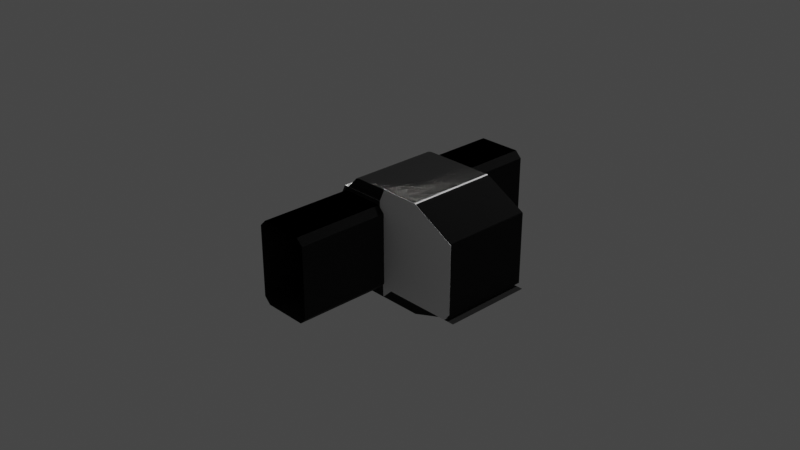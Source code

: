 # Source: ERS_CCM.blend  (saved by Blender 3.1.7; exported with 4.5.12 LTS)
import bpy
from mathutils import Matrix  # noqa: F401  (used for matrix-valued properties, if any)

bpy.ops.wm.read_factory_settings(use_empty=True)
scene = bpy.context.scene
scene.name = 'Scene'

# ---- collections
col_collection = bpy.data.collections.new('Collection'); scene.collection.children.link(col_collection)
col_collider_collider = bpy.data.collections.new('collider:collider')  # instanced only; not linked into the scene
col_collider_collider_001 = bpy.data.collections.new('collider:collider.001')  # instanced only; not linked into the scene
col_collider_collider_002 = bpy.data.collections.new('collider:collider.002')  # instanced only; not linked into the scene
col_collider_collider_003 = bpy.data.collections.new('collider:collider.003')  # instanced only; not linked into the scene
col_collider_collider_004 = bpy.data.collections.new('collider:collider.004')  # instanced only; not linked into the scene
col_collider_collider_005 = bpy.data.collections.new('collider:collider.005')  # instanced only; not linked into the scene
col_collider_collider_006 = bpy.data.collections.new('collider:collider.006')  # instanced only; not linked into the scene
col_collider_collider_007 = bpy.data.collections.new('collider:collider.007')  # instanced only; not linked into the scene

# ---- images (referenced by path relative to the original .blend; pixels are not part of the script)
import os
ASSET_DIR = os.environ.get("B2B_ASSET_DIR", "")  # directory of the original .blend (textures are referenced by path, not embedded)
HERE = os.path.dirname(os.path.abspath(__file__))  # packed textures are extracted next to this script under _unpacked/

def load_image(name, relpath, width, height, colorspace="sRGB"):
    """Load a texture the original file referenced (path relative to the .blend, or extracted next to this script)."""
    p = next((c for c in (os.path.join(HERE, relpath), os.path.join(ASSET_DIR, relpath)) if relpath and os.path.exists(c)), "")
    if p:
        img = bpy.data.images.load(p, check_existing=True)
        img.name = name
    else:  # same state as the original file: an image datablock whose file is absent (Cycles renders it pink)
        img = bpy.data.images.new(name, width, height)
        img.source = "FILE"
        img.filepath = "//" + (relpath or name)
    img.colorspace_settings.name = colorspace
    return img
img_ers_torec_diffusemap_v2 = load_image('ERS_Torec-DiffuseMap_V2', 'ERS_Torec-DiffuseMap_V2.dds', 1024, 1024, 'sRGB')
img_ers_torecnormalmap_v2 = load_image('ERS_TorecNormalMap_v2', 'ERS_TorecNormalMap_v2.dds', 1024, 1024, 'sRGB')

# ---- materials (node trees are filled in below, after node groups)
mat_ersinternal001mat_001 = bpy.data.materials.new('ERSInternal001Mat.001')
mat_ersinternal001mat_001.use_transparent_shadow = False

# ---- node groups
ng_color4 = bpy.data.node_groups.new('Color4', 'ShaderNodeTree')
_s = ng_color4.interface.new_socket(name='Color', in_out='OUTPUT', socket_type='NodeSocketColor')
_s = ng_color4.interface.new_socket(name='Alpha', in_out='OUTPUT', socket_type='NodeSocketFloat')
_s = ng_color4.interface.new_socket(name='Color', in_out='INPUT', socket_type='NodeSocketColor')
_s = ng_color4.interface.new_socket(name='Alpha', in_out='INPUT', socket_type='NodeSocketFloat')
_s.min_value = 1.0
_N = ng_color4.nodes; _L = ng_color4.links
n0 = _N.new('NodeGroupInput'); n0.name = 'Group Input'; n0.location = (-403, 18)
n1 = _N.new('NodeGroupOutput'); n1.name = 'Group Output'; n1.location = (154, 24)
_L.new(n0.outputs[1], n1.inputs[1])
_L.new(n0.outputs[0], n1.inputs[0])
n1.is_active_output = True
ng_maincolor = bpy.data.node_groups.new('MainColor', 'ShaderNodeTree')
_s = ng_maincolor.interface.new_socket(name='Color', in_out='OUTPUT', socket_type='NodeSocketColor')
_s = ng_maincolor.interface.new_socket(name='Alpha', in_out='OUTPUT', socket_type='NodeSocketFloat')
_s = ng_maincolor.interface.new_socket(name='VColor', in_out='INPUT', socket_type='NodeSocketColor')
_s = ng_maincolor.interface.new_socket(name='VAlpha', in_out='INPUT', socket_type='NodeSocketFloat')
_s.min_value = 1e+04
_s = ng_maincolor.interface.new_socket(name='CColor', in_out='INPUT', socket_type='NodeSocketColor')
_s = ng_maincolor.interface.new_socket(name='CAlpha', in_out='INPUT', socket_type='NodeSocketFloat')
_s.min_value = 1.0
_s = ng_maincolor.interface.new_socket(name='TColor', in_out='INPUT', socket_type='NodeSocketColor')
_s = ng_maincolor.interface.new_socket(name='TAlpha', in_out='INPUT', socket_type='NodeSocketFloat')
_s.min_value = 1.0
_N = ng_maincolor.nodes; _L = ng_maincolor.links
n0 = _N.new('NodeGroupInput'); n0.name = 'Group Input'; n0.location = (-284, 35)
n1 = _N.new('NodeGroupOutput'); n1.name = 'Group Output'; n1.location = (332, -19)
n2 = _N.new('ShaderNodeMix'); n2.name = 'VC*CC*TC'; n2.location = (127, -33)
n2.label = 'VC*CC*TC'
n2.hide = True
n2.data_type = 'RGBA'
n2.blend_type = 'MULTIPLY'
n2.inputs[0].default_value = 1.0
n3 = _N.new('ShaderNodeMix'); n3.name = 'VC*CC'; n3.location = (-44, 33)
n3.label = 'VC*CC'
n3.hide = True
n3.data_type = 'RGBA'
n3.blend_type = 'MULTIPLY'
n3.inputs[0].default_value = 1.0
n4 = _N.new('ShaderNodeMath'); n4.name = 'VA*CA'; n4.location = (-59, -19)
n4.label = 'VA*CA'
n4.hide = True
n4.operation = 'MULTIPLY'
n4.inputs[2].default_value = 0.0
n5 = _N.new('ShaderNodeMath'); n5.name = 'VA*CA*TA'; n5.location = (130, -79)
n5.label = 'VA*CA*TA'
n5.hide = True
n5.operation = 'MULTIPLY'
n5.inputs[2].default_value = 0.0
_L.new(n0.outputs[2], n3.inputs[7])
_L.new(n0.outputs[4], n2.inputs[7])
_L.new(n2.outputs[2], n1.inputs[0])
_L.new(n3.outputs[2], n2.inputs[6])
_L.new(n0.outputs[0], n3.inputs[6])
_L.new(n0.outputs[1], n4.inputs[0])
_L.new(n0.outputs[3], n4.inputs[1])
_L.new(n4.outputs[0], n5.inputs[0])
_L.new(n0.outputs[5], n5.inputs[1])
_L.new(n5.outputs[0], n1.inputs[1])
n1.is_active_output = True
ng_standardshader = bpy.data.node_groups.new('StandardShader', 'ShaderNodeTree')
_s = ng_standardshader.interface.new_socket(name='BSDF', in_out='OUTPUT', socket_type='NodeSocketShader')
_s = ng_standardshader.interface.new_socket(name='BaseColor', in_out='INPUT', socket_type='NodeSocketColor')
_s = ng_standardshader.interface.new_socket(name='Shininess', in_out='INPUT', socket_type='NodeSocketFloat')
_s.min_value = 1e+04
_s = ng_standardshader.interface.new_socket(name='Gloss', in_out='INPUT', socket_type='NodeSocketFloat')
_s.min_value = 1e+04
_s = ng_standardshader.interface.new_socket(name='Emission', in_out='INPUT', socket_type='NodeSocketColor')
_s = ng_standardshader.interface.new_socket(name='Emission Strength', in_out='INPUT', socket_type='NodeSocketFloat')
_s.min_value = 1e+06
_s = ng_standardshader.interface.new_socket(name='Alpha', in_out='INPUT', socket_type='NodeSocketFloat')
_s.min_value = 1.0
_s = ng_standardshader.interface.new_socket(name='NormalColor', in_out='INPUT', socket_type='NodeSocketColor')
_N = ng_standardshader.nodes; _L = ng_standardshader.links
n0 = _N.new('NodeGroupOutput'); n0.name = 'Group Output'; n0.location = (555, 248)
n1 = _N.new('NodeGroupInput'); n1.name = 'Group Input'; n1.location = (-444, 74)
n2 = _N.new('ShaderNodeNormalMap'); n2.name = 'Normal Map'; n2.location = (-96, -256)
n2.hide = True
n3 = _N.new('ShaderNodeMath'); n3.name = 'Roughness'; n3.location = (-4, -2)
n3.label = 'Roughness'
n3.hide = True
n3.operation = 'SQRT'
n3.inputs[2].default_value = 0.0
n4 = _N.new('ShaderNodeMath'); n4.name = 'SpecularConv'; n4.location = (-120, 39)
n4.label = 'SpecularConv'
n4.hide = True
n4.operation = 'SQRT'
n4.inputs[2].default_value = 0.0
n5 = _N.new('ShaderNodeMath'); n5.name = 'Gloss2Rough'; n5.location = (-176, -1)
n5.label = 'Gloss2Rough'
n5.hide = True
n5.operation = 'SUBTRACT'
n5.inputs[0].default_value = 1.0
n5.inputs[2].default_value = 0.0
n6 = _N.new('ShaderNodeBsdfPrincipled'); n6.name = 'Principled BSDF'; n6.location = (226, 256)
n6.distribution = 'GGX'
n6.subsurface_method = 'BURLEY'
n6.inputs[3].default_value = 1.45
_L.new(n6.outputs[0], n0.inputs[0])
_L.new(n4.outputs[0], n6.inputs[13])
_L.new(n1.outputs[3], n6.inputs[27])
_L.new(n3.outputs[0], n6.inputs[2])
_L.new(n1.outputs[0], n6.inputs[0])
_L.new(n1.outputs[1], n4.inputs[0])
_L.new(n1.outputs[6], n2.inputs[1])
_L.new(n5.outputs[0], n3.inputs[0])
_L.new(n1.outputs[2], n5.inputs[1])
_L.new(n2.outputs[0], n6.inputs[5])
_L.new(n1.outputs[5], n6.inputs[4])
_L.new(n1.outputs[4], n6.inputs[28])
n0.is_active_output = True
ng_dxtnormal = bpy.data.node_groups.new('dxtNormal', 'ShaderNodeTree')
_s = ng_dxtnormal.interface.new_socket(name='Color', in_out='OUTPUT', socket_type='NodeSocketColor')
_s = ng_dxtnormal.interface.new_socket(name='RGB', in_out='INPUT', socket_type='NodeSocketColor')
_s = ng_dxtnormal.interface.new_socket(name='Alpha', in_out='INPUT', socket_type='NodeSocketFloat')
_s.min_value = 1e+04
_N = ng_dxtnormal.nodes; _L = ng_dxtnormal.links
n0 = _N.new('NodeReroute'); n0.name = 'Reroute'; n0.location = (396, 44)
n0.width = 100
n0.socket_idname = 'NodeSocketFloat'
n1 = _N.new('NodeReroute'); n1.name = 'Reroute.002'; n1.location = (378, 56)
n1.width = 100
n1.socket_idname = 'NodeSocketFloat'
n2 = _N.new('NodeReroute'); n2.name = 'Reroute.001'; n2.location = (376, 13)
n2.width = 100
n2.socket_idname = 'NodeSocketFloat'
n3 = _N.new('NodeGroupInput'); n3.name = 'dxtNormalInput'; n3.location = (36, 79)
n3.label = 'dxtNormalInput'
n4 = _N.new('NodeGroupOutput'); n4.name = 'dxtNormalOutput'; n4.location = (1779, 73)
n4.label = 'dxtNormalOutput'
n5 = _N.new('ShaderNodeSeparateColor'); n5.name = 'dxtNormal.separateRGB'; n5.location = (215, 54)
n5.label = 'separateRGB'
n5.width = 125
n5.hide = True
n6 = _N.new('ShaderNodeVectorMath'); n6.name = 'mul2'; n6.location = (611, 34)
n6.label = '*2'
n6.hide = True
n6.operation = 'SCALE'
n6.inputs[3].default_value = 2.0
n7 = _N.new('ShaderNodeCombineXYZ'); n7.name = 'Combine XYZ'; n7.location = (446, 34)
n7.hide = True
n8 = _N.new('ShaderNodeVectorMath'); n8.name = 'xy_dot_xy'; n8.location = (941, 34)
n8.label = 'xy . xy'
n8.hide = True
n8.operation = 'DOT_PRODUCT'
n9 = _N.new('ShaderNodeMath'); n9.name = 'subXY'; n9.location = (1106, 34)
n9.label = 'Z^2'
n9.hide = True
n9.operation = 'SUBTRACT'
n9.use_clamp = True
n9.inputs[0].default_value = 1.0
n9.inputs[2].default_value = 0.0
n10 = _N.new('ShaderNodeMath'); n10.name = 'sqrtZ2'; n10.location = (1271, 34)
n10.label = 'Z = sqrt(1-X^2-Y^2)'
n10.hide = True
n10.operation = 'SQRT'
n10.inputs[2].default_value = 0.0
n11 = _N.new('ShaderNodeCombineColor'); n11.name = 'Combine RGB'; n11.location = (1593, 53)
n11.hide = True
n12 = _N.new('ShaderNodeMath'); n12.name = 'zToBlue'; n12.location = (1436, 34)
n12.label = 'Z to Blue'
n12.hide = True
n12.operation = 'MULTIPLY_ADD'
n13 = _N.new('ShaderNodeVectorMath'); n13.name = 'sub1'; n13.location = (776, 34)
n13.label = '-1'
n13.hide = True
n13.operation = 'SUBTRACT'
n13.inputs[1].default_value = (1.0, 1.0, 0.0)
_L.new(n3.outputs[0], n5.inputs[0])
_L.new(n5.outputs[1], n0.inputs[0])
_L.new(n3.outputs[1], n2.inputs[0])
_L.new(n2.outputs[0], n1.inputs[0])
_L.new(n1.outputs[0], n11.inputs[0])
_L.new(n11.outputs[0], n4.inputs[0])
_L.new(n7.outputs[0], n6.inputs[0])
_L.new(n6.outputs[0], n13.inputs[0])
_L.new(n9.outputs[0], n10.inputs[0])
_L.new(n10.outputs[0], n12.inputs[0])
_L.new(n12.outputs[0], n11.inputs[2])
_L.new(n0.outputs[0], n7.inputs[1])
_L.new(n2.outputs[0], n7.inputs[0])
_L.new(n0.outputs[0], n11.inputs[1])
_L.new(n13.outputs[0], n8.inputs[0])
_L.new(n13.outputs[0], n8.inputs[1])
_L.new(n8.outputs[1], n9.inputs[1])
n4.is_active_output = True

# ---- material node trees
mat_ersinternal001mat_001.use_nodes = True; mat_ersinternal001mat_001.node_tree.nodes.clear()
_N = mat_ersinternal001mat_001.node_tree.nodes; _L = mat_ersinternal001mat_001.node_tree.links
n0 = _N.new('ShaderNodeVertexColor'); n0.name = 'Vertex Color'; n0.location = (-88, -138)
n0.hide = True
n1 = _N.new('ShaderNodeTexImage'); n1.name = '_MainTex'; n1.location = (-200, -238)
n1.label = '_MainTex'
n1.hide = True
n1.image = img_ers_torec_diffusemap_v2
n2 = _N.new('ShaderNodeTexImage'); n2.name = '_BumpMap'; n2.location = (-188, -311)
n2.label = '_BumpMap'
n2.hide = True
n2.image = img_ers_torecnormalmap_v2
n3 = _N.new('ShaderNodeUVMap'); n3.name = 'UV Map'; n3.location = (-398, -256)
n4 = _N.new('ShaderNodeOutputMaterial'); n4.name = 'Material Output'; n4.location = (730, -26)
n5 = _N.new('ShaderNodeGroup'); n5.name = '_Color'; n5.location = (-87, -190)
n5.label = '_Color'
n5.hide = True
n5.node_tree = ng_color4
n5.inputs[0].default_value = (1.0, 1.0, 1.0, 1.0)
n5.inputs[1].default_value = 1.0
n6 = _N.new('ShaderNodeGroup'); n6.name = 'MainColor'; n6.location = (104, -41)
n6.node_tree = ng_maincolor
n7 = _N.new('ShaderNodeGroup'); n7.name = 'StandardShader'; n7.location = (489, -47)
n7.node_tree = ng_standardshader
n7.inputs[3].default_value = (0.0, 0.0, 0.0, 1.0)
n7.inputs[4].default_value = 1.0
n8 = _N.new('ShaderNodeValue'); n8.name = '_Shininess'; n8.location = (289, -30)
n8.label = '_Shininess'
n8.hide = True
n8.outputs[0].default_value = 0.452
n9 = _N.new('ShaderNodeGroup'); n9.name = 'dxtNormal'; n9.location = (104, -318)
n9.hide = True
n9.node_tree = ng_dxtnormal
n10 = _N.new('ShaderNodeValue'); n10.name = '_Opacity'; n10.location = (277, -211)
n10.label = '_Opacity'
n10.hide = True
n10.outputs[0].default_value = 1.0
_L.new(n2.outputs[0], n9.inputs[0])
_L.new(n2.outputs[1], n9.inputs[1])
_L.new(n5.outputs[0], n6.inputs[2])
_L.new(n5.outputs[1], n6.inputs[3])
_L.new(n6.outputs[0], n7.inputs[0])
_L.new(n6.outputs[1], n7.inputs[2])
_L.new(n3.outputs[0], n1.inputs[0])
_L.new(n1.outputs[0], n6.inputs[4])
_L.new(n1.outputs[1], n6.inputs[5])
_L.new(n7.outputs[0], n4.inputs[0])
_L.new(n3.outputs[0], n2.inputs[0])
_L.new(n0.outputs[0], n6.inputs[0])
_L.new(n0.outputs[1], n6.inputs[1])
_L.new(n8.outputs[0], n7.inputs[1])
_L.new(n9.outputs[0], n7.inputs[6])
_L.new(n10.outputs[0], n7.inputs[5])
n4.is_active_output = True

# ---- world
world_world = bpy.data.worlds.new('World'); scene.world = world_world
world_world.use_nodes = True; world_world.node_tree.nodes.clear()
_N = world_world.node_tree.nodes; _L = world_world.node_tree.links
n0 = _N.new('ShaderNodeOutputWorld'); n0.name = 'World Output'; n0.location = (300, 300)
n1 = _N.new('ShaderNodeBackground'); n1.name = 'Background'; n1.location = (10, 300)
n1.inputs[0].default_value = (0.05088, 0.05088, 0.05088, 1.0)
_L.new(n1.outputs[0], n0.inputs[0])
n0.is_active_output = True
world_world.color = (0.05088, 0.05088, 0.05088)
world_world.use_sun_shadow = False
world_world.sun_shadow_jitter_overblur = 0.0

# ---- cameras
cam_camera = bpy.data.cameras.new('Camera')
cam_camera.clip_end = 100.0
cam_camera.ortho_scale = 7.314

# ---- lights
light_light = bpy.data.lights.new('Light', 'POINT')
light_light.transmission_factor = 0.0
light_light.energy = 1000.0
light_light.shadow_soft_size = 0.1
light_light.shadow_maximum_resolution = 0.006
light_light.use_absolute_resolution = True
light_floodlight = bpy.data.lights.new('FloodLight', 'POINT')
light_floodlight.color = (1.0, 0.9861, 0.916)
light_floodlight.transmission_factor = 0.0
light_floodlight.use_custom_distance = True
light_floodlight.cutoff_distance = 1.8
light_floodlight.energy = 1800.0
light_floodlight.shadow_soft_size = 0.25
light_floodlight.shadow_maximum_resolution = 0.006
light_floodlight.use_absolute_resolution = True

# ---- meshes
me_shellcollider_collider = bpy.data.meshes.new('shellCollider.collider')
me_shellcollider_collider.from_pydata([(1.14, 0.4888, -0.4864), (1.201, 0.4888, -0.4105), (1.202, 0.4888, 0.3254), (0.7326, 0.4888, 0.5794), (0.3156, 0.4888, 0.5794), (0.2516, 0.4888, 0.4414), (0.2934, 0.4888, -0.5919), (0.4049, 0.4888, -0.4864), (-0.2587, -0.4913, 0.4414), (-0.2587, 0.4888, 0.4414), (0.2516, -0.4913, 0.4414), (-0.3131, 0.4888, 0.3232), (-0.3131, -0.4913, 0.3232), (0.3156, -0.4913, 0.5794), (0.4049, -0.4913, -0.4864), (1.14, -0.4913, -0.4864), (0.2934, -0.4913, -0.5919), (-0.1646, 0.4888, -0.5919), (-0.1646, -0.4913, -0.5919), (1.202, -0.4913, 0.3254), (0.7326, -0.4913, 0.5794), (1.201, -0.4913, -0.4105), (-0.3164, -0.4913, -0.4437), (-0.3164, 0.4888, -0.4437)], [], [(0, 1, 7), (2, 3, 1), (4, 5, 3), (6, 7, 5), (1, 3, 7), (5, 7, 3), (9, 5, 8), (5, 10, 8), (9, 8, 11), (8, 12, 11), (4, 13, 5), (13, 10, 5), (0, 7, 14), (0, 14, 15), (6, 17, 16), (17, 18, 16), (20, 3, 19), (3, 2, 19), (2, 1, 19), (1, 21, 19), (18, 17, 22), (17, 23, 22), (12, 22, 11), (22, 23, 11), (0, 15, 1), (15, 21, 1), (6, 16, 7), (16, 14, 7), (20, 13, 3), (13, 4, 3), (13, 20, 10), (19, 21, 20), (15, 14, 21), (16, 10, 14), (20, 21, 10), (14, 10, 21)])
me_shellcollider_collider.use_remesh_fix_poles = True
me_shellcollider_collider.use_remesh_preserve_attributes = False
me_shellcollider_collider.update()
me_tube173 = bpy.data.meshes.new('tube173')
me_tube173.from_pydata([(-0.4523, 0.2369, 6.409e-08), (-0.4523, 0.2369, -1.0), (-0.3822, 0.307, -1.0), (-0.3822, 0.307, -1.0), (-0.3822, 0.307, 8.091e-08), (-0.4523, 0.2369, 6.409e-08), (0.4523, 0.2369, -1.0), (0.3822, 0.307, 8.091e-08), (0.3822, 0.307, -1.0), (0.4523, 0.2369, 6.409e-08), (0.3822, 0.307, 8.091e-08), (0.4523, 0.2369, -1.0), (-0.3822, -0.307, -1.0), (0.3822, -0.307, -6.601e-08), (0.3822, -0.307, -1.0), (-0.3822, -0.307, -6.601e-08), (0.3822, -0.307, -6.601e-08), (-0.3822, -0.307, -1.0), (0.4523, -0.2369, -1.0), (0.4523, 0.2369, 6.409e-08), (0.4523, 0.2369, -1.0), (0.4523, -0.2369, -4.919e-08), (0.4523, 0.2369, 6.409e-08), (0.4523, -0.2369, -1.0), (-0.4523, 0.2369, -1.0), (-0.4523, -0.2369, -4.919e-08), (-0.4523, -0.2369, -1.0), (-0.4523, 0.2369, 6.409e-08), (-0.4523, -0.2369, -4.919e-08), (-0.4523, 0.2369, -1.0), (0.3822, 0.307, -1.0), (-0.3822, 0.307, 8.091e-08), (-0.3822, 0.307, -1.0), (0.3822, 0.307, 8.091e-08), (-0.3822, 0.307, 8.091e-08), (0.3822, 0.307, -1.0), (0.3822, -0.307, -1.0), (0.4523, -0.2369, -4.919e-08), (0.4523, -0.2369, -1.0), (0.3822, -0.307, -6.601e-08), (0.4523, -0.2369, -4.919e-08), (0.3822, -0.307, -1.0), (-0.4523, -0.2369, -1.0), (-0.3822, -0.307, -6.601e-08), (-0.3822, -0.307, -1.0), (-0.4523, -0.2369, -4.919e-08), (-0.3822, -0.307, -6.601e-08), (-0.4523, -0.2369, -1.0)], [], [(0, 1, 2), (4, 5, 3), (7, 8, 6), (10, 11, 9), (13, 14, 12), (16, 17, 15), (19, 20, 18), (22, 23, 21), (25, 26, 24), (28, 29, 27), (31, 32, 30), (34, 35, 33), (37, 38, 36), (40, 41, 39), (43, 44, 42), (46, 47, 45)])
_uv = me_tube173.uv_layers.new(name='UVMap')
_uv.uv.foreach_set('vector', [0.4202, 0.5442, 0.4202, 0.5442, 0.3966, 0.5699, 0.3966, 0.5699, 0.4202, 0.5442, 0.3966, 0.5699, 0.3966, 0.8512, 0.3966, 0.8512, 0.4202, 0.8769, 0.3966, 0.8512, 0.4202, 0.8769, 0.4202, 0.8769, 0.6034, 0.8512, 0.6034, 0.8512, 0.6034, 0.5699, 0.6034, 0.8512, 0.6034, 0.5699, 0.6034, 0.5699, 0.4202, 0.8769, 0.4202, 0.8769, 0.5798, 0.8769, 0.4202, 0.8769, 0.5798, 0.8769, 0.5798, 0.8769, 0.5798, 0.5442, 0.5798, 0.5442, 0.4202, 0.5442, 0.5798, 0.5442, 0.4202, 0.5442, 0.4202, 0.5442, 0.3966, 0.5699, 0.3966, 0.5699, 0.3966, 0.8512, 0.3966, 0.5699, 0.3966, 0.8512, 0.3966, 0.8512, 0.5798, 0.8769, 0.5798, 0.8769, 0.6034, 0.8512, 0.5798, 0.8769, 0.6034, 0.8512, 0.6034, 0.8512, 0.6034, 0.5699, 0.6034, 0.5699, 0.5798, 0.5442, 0.6034, 0.5699, 0.5798, 0.5442, 0.5798, 0.5442])
me_tube173.materials.append(mat_ersinternal001mat_001)
me_tube173.use_remesh_fix_poles = True
me_tube173.use_remesh_preserve_attributes = False
me_tube173.update()
me_tube173.normals_split_custom_set([tuple(v) for v in zip(*[iter([0.7071, -0.7071, -1.503e-07, 0.7071, -0.7071, -1.503e-07, 0.7071, -0.7071, -1.503e-07, 0.7071, -0.7071, -1.879e-07, 0.7071, -0.7071, -1.879e-07, 0.7071, -0.7071, -1.879e-07, -0.7071, -0.7071, -1.879e-07, -0.7071, -0.7071, -1.879e-07, -0.7071, -0.7071, -1.879e-07, -0.7071, -0.7071, -1.503e-07, -0.7071, -0.7071, -1.503e-07, -0.7071, -0.7071, -1.503e-07, -1.559e-07, 1.0, 2.339e-07, -1.559e-07, 1.0, 2.339e-07, -1.559e-07, 1.0, 2.339e-07, -1.559e-07, 1.0, 2.339e-07, -1.559e-07, 1.0, 2.339e-07, -1.559e-07, 1.0, 2.339e-07, -1.0, -1.498e-07, -3e-14, -1.0, -1.498e-07, -3e-14, -1.0, -1.498e-07, -3e-14, -1.0, -1.258e-07, -3e-14, -1.0, -1.258e-07, -3e-14, -1.0, -1.258e-07, -3e-14, 1.0, 1.018e-07, 3e-14, 1.0, 1.018e-07, 3e-14, 1.0, 1.018e-07, 3e-14, 1.0, 1.258e-07, 3e-14, 1.0, 1.258e-07, 3e-14, 1.0, 1.258e-07, 3e-14, 1.559e-07, -1.0, -2.339e-07, 1.559e-07, -1.0, -2.339e-07, 1.559e-07, -1.0, -2.339e-07, 1.559e-07, -1.0, -2.339e-07, 1.559e-07, -1.0, -2.339e-07, 1.559e-07, -1.0, -2.339e-07, -0.7071, 0.7071, 1.879e-07, -0.7071, 0.7071, 1.879e-07, -0.7071, 0.7071, 1.879e-07, -0.7071, 0.7071, 1.503e-07, -0.7071, 0.7071, 1.503e-07, -0.7071, 0.7071, 1.503e-07, 0.7071, 0.7071, 1.503e-07, 0.7071, 0.7071, 1.503e-07, 0.7071, 0.7071, 1.503e-07, 0.7071, 0.7071, 1.879e-07, 0.7071, 0.7071, 1.879e-07, 0.7071, 0.7071, 1.879e-07])] * 3)])
me_tube174 = bpy.data.meshes.new('tube174')
me_tube174.from_pydata([(-0.4523, 0.2369, 6.409e-08), (-0.4523, 0.2369, -1.0), (-0.3822, 0.307, -1.0), (-0.3822, 0.307, -1.0), (-0.3822, 0.307, 8.091e-08), (-0.4523, 0.2369, 6.409e-08), (0.4523, 0.2369, -1.0), (0.3822, 0.307, 8.091e-08), (0.3822, 0.307, -1.0), (0.4523, 0.2369, 6.409e-08), (0.3822, 0.307, 8.091e-08), (0.4523, 0.2369, -1.0), (-0.3822, -0.307, -1.0), (0.3822, -0.307, -6.601e-08), (0.3822, -0.307, -1.0), (-0.3822, -0.307, -6.601e-08), (0.3822, -0.307, -6.601e-08), (-0.3822, -0.307, -1.0), (0.4523, -0.2369, -1.0), (0.4523, 0.2369, 6.409e-08), (0.4523, 0.2369, -1.0), (0.4523, -0.2369, -4.919e-08), (0.4523, 0.2369, 6.409e-08), (0.4523, -0.2369, -1.0), (-0.4523, 0.2369, -1.0), (-0.4523, -0.2369, -4.919e-08), (-0.4523, -0.2369, -1.0), (-0.4523, 0.2369, 6.409e-08), (-0.4523, -0.2369, -4.919e-08), (-0.4523, 0.2369, -1.0), (0.3822, 0.307, -1.0), (-0.3822, 0.307, 8.091e-08), (-0.3822, 0.307, -1.0), (0.3822, 0.307, 8.091e-08), (-0.3822, 0.307, 8.091e-08), (0.3822, 0.307, -1.0), (0.3822, -0.307, -1.0), (0.4523, -0.2369, -4.919e-08), (0.4523, -0.2369, -1.0), (0.3822, -0.307, -6.601e-08), (0.4523, -0.2369, -4.919e-08), (0.3822, -0.307, -1.0), (-0.4523, -0.2369, -1.0), (-0.3822, -0.307, -6.601e-08), (-0.3822, -0.307, -1.0), (-0.4523, -0.2369, -4.919e-08), (-0.3822, -0.307, -6.601e-08), (-0.4523, -0.2369, -1.0)], [], [(0, 1, 2), (4, 5, 3), (7, 8, 6), (10, 11, 9), (13, 14, 12), (16, 17, 15), (19, 20, 18), (22, 23, 21), (25, 26, 24), (28, 29, 27), (31, 32, 30), (34, 35, 33), (37, 38, 36), (40, 41, 39), (43, 44, 42), (46, 47, 45)])
_uv = me_tube174.uv_layers.new(name='UVMap')
_uv.uv.foreach_set('vector', [0.4202, 0.5442, 0.4202, 0.5442, 0.3966, 0.5699, 0.3966, 0.5699, 0.4202, 0.5442, 0.3966, 0.5699, 0.3966, 0.8512, 0.3966, 0.8512, 0.4202, 0.8769, 0.3966, 0.8512, 0.4202, 0.8769, 0.4202, 0.8769, 0.6034, 0.8512, 0.6034, 0.8512, 0.6034, 0.5699, 0.6034, 0.8512, 0.6034, 0.5699, 0.6034, 0.5699, 0.4202, 0.8769, 0.4202, 0.8769, 0.5798, 0.8769, 0.4202, 0.8769, 0.5798, 0.8769, 0.5798, 0.8769, 0.5798, 0.5442, 0.5798, 0.5442, 0.4202, 0.5442, 0.5798, 0.5442, 0.4202, 0.5442, 0.4202, 0.5442, 0.3966, 0.5699, 0.3966, 0.5699, 0.3966, 0.8512, 0.3966, 0.5699, 0.3966, 0.8512, 0.3966, 0.8512, 0.5798, 0.8769, 0.5798, 0.8769, 0.6034, 0.8512, 0.5798, 0.8769, 0.6034, 0.8512, 0.6034, 0.8512, 0.6034, 0.5699, 0.6034, 0.5699, 0.5798, 0.5442, 0.6034, 0.5699, 0.5798, 0.5442, 0.5798, 0.5442])
me_tube174.materials.append(mat_ersinternal001mat_001)
me_tube174.use_remesh_fix_poles = True
me_tube174.use_remesh_preserve_attributes = False
me_tube174.update()
me_tube174.normals_split_custom_set([tuple(v) for v in zip(*[iter([0.7071, -0.7071, -1.503e-07, 0.7071, -0.7071, -1.503e-07, 0.7071, -0.7071, -1.503e-07, 0.7071, -0.7071, -1.879e-07, 0.7071, -0.7071, -1.879e-07, 0.7071, -0.7071, -1.879e-07, -0.7071, -0.7071, -1.879e-07, -0.7071, -0.7071, -1.879e-07, -0.7071, -0.7071, -1.879e-07, -0.7071, -0.7071, -1.503e-07, -0.7071, -0.7071, -1.503e-07, -0.7071, -0.7071, -1.503e-07, -1.559e-07, 1.0, 2.339e-07, -1.559e-07, 1.0, 2.339e-07, -1.559e-07, 1.0, 2.339e-07, -1.559e-07, 1.0, 2.339e-07, -1.559e-07, 1.0, 2.339e-07, -1.559e-07, 1.0, 2.339e-07, -1.0, -1.498e-07, -3e-14, -1.0, -1.498e-07, -3e-14, -1.0, -1.498e-07, -3e-14, -1.0, -1.258e-07, -3e-14, -1.0, -1.258e-07, -3e-14, -1.0, -1.258e-07, -3e-14, 1.0, 1.018e-07, 3e-14, 1.0, 1.018e-07, 3e-14, 1.0, 1.018e-07, 3e-14, 1.0, 1.258e-07, 3e-14, 1.0, 1.258e-07, 3e-14, 1.0, 1.258e-07, 3e-14, 1.559e-07, -1.0, -2.339e-07, 1.559e-07, -1.0, -2.339e-07, 1.559e-07, -1.0, -2.339e-07, 1.559e-07, -1.0, -2.339e-07, 1.559e-07, -1.0, -2.339e-07, 1.559e-07, -1.0, -2.339e-07, -0.7071, 0.7071, 1.879e-07, -0.7071, 0.7071, 1.879e-07, -0.7071, 0.7071, 1.879e-07, -0.7071, 0.7071, 1.503e-07, -0.7071, 0.7071, 1.503e-07, -0.7071, 0.7071, 1.503e-07, 0.7071, 0.7071, 1.503e-07, 0.7071, 0.7071, 1.503e-07, 0.7071, 0.7071, 1.503e-07, 0.7071, 0.7071, 1.879e-07, 0.7071, 0.7071, 1.879e-07, 0.7071, 0.7071, 1.879e-07])] * 3)])
me_pcube173 = bpy.data.meshes.new('pCube173')
me_pcube173.from_pydata([(-1.03e-06, 0.3173, -0.3865), (0.01033, 0.3173, 0.3865), (0.01033, 0.3173, -0.3865), (-1.03e-06, 0.3173, 0.3865), (-1.03e-06, -0.3173, -0.3865), (0.01033, -0.3173, -0.3865), (0.01033, -0.3173, 0.3865), (-1.03e-06, -0.3173, 0.3865), (0.01033, 0.2412, -0.4627), (0.01033, -0.2412, -0.4627), (-1.03e-06, -0.2412, -0.4627), (-1.03e-06, 0.2412, -0.4627), (0.01033, -0.2412, 0.4627), (0.01033, 0.2412, 0.4627), (-1.03e-06, 0.2412, 0.4627), (-1.03e-06, -0.2412, 0.4627), (0.01033, -0.2412, -0.4627), (0.01033, 0.2412, -0.4627), (0.01033, 0.3173, -0.3865), (0.01033, -0.3173, -0.3865), (0.01033, 0.3173, -0.3865), (0.01033, 0.3173, 0.3865), (0.01033, -0.3173, -0.3865), (0.01033, -0.3173, 0.3865), (0.01033, 0.3173, 0.3865), (0.01033, 0.2412, 0.4627), (0.01033, -0.3173, 0.3865), (0.01033, 0.2412, 0.4627), (0.01033, -0.2412, 0.4627), (-1.03e-06, 0.3173, 0.3865), (-1.03e-06, 0.2412, 0.4627), (0.01033, 0.2412, 0.4627), (0.01033, 0.3173, 0.3865), (-1.03e-06, 0.3173, 0.3865), (0.01033, 0.2412, 0.4627), (-1.03e-06, 0.2412, -0.4627), (-1.03e-06, 0.3173, -0.3865), (0.01033, 0.3173, -0.3865), (0.01033, 0.2412, -0.4627), (-1.03e-06, 0.2412, -0.4627), (0.01033, 0.3173, -0.3865), (0.01033, -0.3173, 0.3865), (0.01033, -0.2412, 0.4627), (-1.03e-06, -0.2412, 0.4627), (-1.03e-06, -0.3173, 0.3865), (0.01033, -0.3173, 0.3865), (-1.03e-06, -0.2412, 0.4627), (0.01033, -0.2412, -0.4627), (0.01033, -0.3173, -0.3865), (-1.03e-06, -0.3173, -0.3865), (-1.03e-06, -0.2412, -0.4627), (0.01033, -0.2412, -0.4627), (-1.03e-06, -0.3173, -0.3865), (-0.01033, 0.2369, -0.4523), (-0.01033, -0.2369, -0.4523), (-0.01033, -0.307, -0.3822), (-0.01033, -0.307, -0.3822), (-0.01033, 0.307, -0.3822), (-0.01033, 0.2369, -0.4523), (-0.01033, -0.307, 0.3822), (-0.01033, 0.307, -0.3822), (-0.01033, 0.307, 0.3822), (-0.01033, -0.2369, 0.4523), (-0.01033, 0.2369, 0.4523), (-1.03e-06, 0.3173, 0.3865), (-0.01033, 0.307, 0.3822), (-0.01033, 0.2369, 0.4523), (-1.03e-06, 0.2412, 0.4627), (-1.03e-06, 0.3173, 0.3865), (-0.01033, 0.2369, 0.4523), (-0.01033, -0.2369, 0.4523), (-1.03e-06, -0.2412, 0.4627), (-1.03e-06, 0.2412, 0.4627), (-0.01033, 0.2369, 0.4523), (-0.01033, -0.2369, 0.4523), (-1.03e-06, 0.2412, 0.4627), (-0.01033, -0.307, 0.3822), (-1.03e-06, -0.3173, 0.3865), (-1.03e-06, -0.2412, 0.4627), (-0.01033, -0.2369, 0.4523), (-0.01033, -0.307, 0.3822), (-1.03e-06, -0.2412, 0.4627), (-1.03e-06, 0.3173, -0.3865), (-0.01033, 0.307, -0.3822), (-0.01033, 0.307, 0.3822), (-1.03e-06, 0.3173, 0.3865), (-1.03e-06, 0.3173, -0.3865), (-0.01033, 0.307, 0.3822), (-1.03e-06, 0.2412, -0.4627), (-0.01033, 0.2369, -0.4523), (-0.01033, 0.307, -0.3822), (-1.03e-06, 0.3173, -0.3865), (-1.03e-06, 0.2412, -0.4627), (-0.01033, 0.307, -0.3822), (-1.03e-06, -0.2412, -0.4627), (-0.01033, -0.2369, -0.4523), (-0.01033, 0.2369, -0.4523), (-1.03e-06, 0.2412, -0.4627), (-1.03e-06, -0.2412, -0.4627), (-0.01033, 0.2369, -0.4523), (-1.03e-06, -0.3173, -0.3865), (-0.01033, -0.307, -0.3822), (-0.01033, -0.2369, -0.4523), (-1.03e-06, -0.2412, -0.4627), (-1.03e-06, -0.3173, -0.3865), (-0.01033, -0.2369, -0.4523), (-0.01033, -0.307, -0.3822), (-1.03e-06, -0.3173, -0.3865), (-1.03e-06, -0.3173, 0.3865), (-0.01033, -0.307, 0.3822), (-0.01033, -0.307, -0.3822), (-1.03e-06, -0.3173, 0.3865)], [], [(0, 1, 2), (0, 3, 1), (5, 6, 4), (4, 6, 7), (9, 10, 8), (8, 10, 11), (13, 14, 12), (12, 14, 15), (17, 18, 16), (19, 16, 18), (21, 22, 20), (23, 22, 21), (25, 26, 24), (28, 23, 27), (30, 31, 29), (33, 34, 32), (36, 37, 35), (39, 40, 38), (42, 43, 41), (45, 46, 44), (48, 49, 47), (51, 52, 50), (54, 55, 53), (57, 58, 56), (59, 60, 55), (61, 60, 59), (62, 61, 59), (63, 61, 62), (65, 66, 64), (68, 69, 67), (71, 72, 70), (74, 75, 73), (77, 78, 76), (80, 81, 79), (83, 84, 82), (86, 87, 85), (89, 90, 88), (92, 93, 91), (95, 96, 94), (98, 99, 97), (101, 102, 100), (104, 105, 103), (107, 108, 106), (110, 111, 109)])
_uv = me_pcube173.uv_layers.new(name='UVMap')
_uv.uv.foreach_set('vector', [0.3931, 0.5684, 0.3931, 0.8527, 0.3931, 0.5684, 0.3931, 0.5684, 0.3931, 0.8527, 0.3931, 0.8527, 0.6069, 0.5684, 0.6069, 0.8527, 0.6069, 0.5684, 0.6069, 0.5684, 0.6069, 0.8527, 0.6069, 0.8527, 0.5812, 0.5404, 0.5812, 0.5404, 0.4188, 0.5404, 0.4188, 0.5404, 0.5812, 0.5404, 0.4188, 0.5404, 0.4188, 0.8807, 0.4188, 0.8807, 0.5812, 0.8807, 0.5812, 0.8807, 0.4188, 0.8807, 0.5812, 0.8807, 0.4188, 0.5404, 0.3931, 0.5684, 0.5812, 0.5404, 0.6069, 0.5684, 0.5812, 0.5404, 0.3931, 0.5684, 0.3931, 0.8527, 0.6069, 0.5684, 0.3931, 0.5684, 0.6069, 0.8527, 0.6069, 0.5684, 0.3931, 0.8527, 0.4188, 0.8807, 0.6069, 0.8527, 0.3931, 0.8527, 0.5812, 0.8807, 0.6069, 0.8527, 0.4188, 0.8807, 0.4188, 0.8807, 0.4188, 0.8807, 0.3931, 0.8527, 0.3931, 0.8527, 0.4188, 0.8807, 0.3931, 0.8527, 0.3931, 0.5684, 0.3931, 0.5684, 0.4188, 0.5404, 0.4188, 0.5404, 0.3931, 0.5684, 0.4188, 0.5404, 0.5812, 0.8807, 0.5812, 0.8807, 0.6069, 0.8527, 0.6069, 0.8527, 0.5812, 0.8807, 0.6069, 0.8527, 0.6069, 0.5684, 0.6069, 0.5684, 0.5812, 0.5404, 0.5812, 0.5404, 0.6069, 0.5684, 0.5812, 0.5404, 0.5798, 0.5442, 0.6034, 0.5699, 0.4202, 0.5442, 0.3966, 0.5699, 0.4202, 0.5442, 0.6034, 0.5699, 0.6034, 0.8512, 0.3966, 0.5699, 0.6034, 0.5699, 0.3966, 0.8512, 0.3966, 0.5699, 0.6034, 0.8512, 0.5798, 0.8769, 0.3966, 0.8512, 0.6034, 0.8512, 0.4202, 0.8769, 0.3966, 0.8512, 0.5798, 0.8769, 0.3966, 0.8512, 0.4202, 0.8769, 0.3931, 0.8527, 0.3931, 0.8527, 0.4202, 0.8769, 0.4188, 0.8807, 0.5812, 0.8807, 0.4188, 0.8807, 0.5798, 0.8769, 0.5798, 0.8769, 0.4188, 0.8807, 0.4202, 0.8769, 0.6069, 0.8527, 0.5812, 0.8807, 0.6034, 0.8512, 0.6034, 0.8512, 0.5812, 0.8807, 0.5798, 0.8769, 0.3966, 0.5699, 0.3966, 0.8512, 0.3931, 0.5684, 0.3931, 0.5684, 0.3966, 0.8512, 0.3931, 0.8527, 0.4202, 0.5442, 0.3966, 0.5699, 0.4188, 0.5404, 0.4188, 0.5404, 0.3966, 0.5699, 0.3931, 0.5684, 0.5798, 0.5442, 0.4202, 0.5442, 0.5812, 0.5404, 0.5812, 0.5404, 0.4202, 0.5442, 0.4188, 0.5404, 0.6034, 0.5699, 0.5798, 0.5442, 0.6069, 0.5684, 0.6069, 0.5684, 0.5798, 0.5442, 0.5812, 0.5404, 0.6069, 0.5684, 0.6069, 0.8527, 0.6034, 0.5699, 0.6034, 0.5699, 0.6069, 0.8527, 0.6034, 0.8512])
me_pcube173.materials.append(mat_ersinternal001mat_001)
me_pcube173.use_remesh_fix_poles = True
me_pcube173.use_remesh_preserve_attributes = False
me_pcube173.update()
me_pcube173.normals_split_custom_set([tuple(v) for v in zip(*[iter([0.0, 1.0, 0.0, 0.0, 1.0, 0.0, 0.0, 1.0, 0.0, 0.0, 1.0, 0.0, 0.0, 1.0, 0.0, 0.0, 1.0, 0.0, 0.0, -1.0, 0.0, 0.0, -1.0, 0.0, 0.0, -1.0, 0.0, 0.0, -1.0, 0.0, 0.0, -1.0, 0.0, 0.0, -1.0, 0.0, 0.0, 0.0, -1.0, 0.0, 0.0, -1.0, 0.0, 0.0, -1.0, 0.0, 0.0, -1.0, 0.0, 0.0, -1.0, 0.0, 0.0, -1.0, 0.0, 0.0, 1.0, 0.0, 0.0, 1.0, 0.0, 0.0, 1.0, 0.0, 0.0, 1.0, 0.0, 0.0, 1.0, 0.0, 0.0, 1.0, 1.0, 0.0, 0.0, 1.0, 0.0, 0.0, 1.0, 0.0, 0.0, 1.0, 0.0, 0.0, 1.0, 0.0, 0.0, 1.0, 0.0, 0.0, 1.0, 0.0, 0.0, 1.0, 0.0, 0.0, 1.0, 0.0, 0.0, 1.0, 0.0, 0.0, 1.0, 0.0, 0.0, 1.0, 0.0, 0.0, 1.0, 0.0, 0.0, 1.0, 0.0, 0.0, 1.0, 0.0, 0.0, 1.0, 0.0, 0.0, 1.0, 0.0, 0.0, 1.0, 0.0, 0.0, 0.0, 0.7071, 0.7071, 0.0, 0.7071, 0.7071, 0.0, 0.7071, 0.7071, 0.0, 0.7071, 0.7071, 0.0, 0.7071, 0.7071, 0.0, 0.7071, 0.7071, 0.0, 0.7071, -0.7071, 0.0, 0.7071, -0.7071, 0.0, 0.7071, -0.7071, 0.0, 0.7071, -0.7071, 0.0, 0.7071, -0.7071, 0.0, 0.7071, -0.7071, 0.0, -0.7071, 0.7071, 0.0, -0.7071, 0.7071, 0.0, -0.7071, 0.7071, 0.0, -0.7071, 0.7071, 0.0, -0.7071, 0.7071, 0.0, -0.7071, 0.7071, 0.0, -0.7071, -0.7071, 0.0, -0.7071, -0.7071, 0.0, -0.7071, -0.7071, 0.0, -0.7071, -0.7071, 0.0, -0.7071, -0.7071, 0.0, -0.7071, -0.7071, -1.0, 0.0, 0.0, -1.0, 0.0, 0.0, -1.0, 0.0, 0.0, -1.0, 0.0, 0.0, -1.0, 0.0, 0.0, -1.0, 0.0, 0.0, -1.0, 0.0, 0.0, -1.0, 0.0, 0.0, -1.0, 0.0, 0.0, -1.0, 0.0, 0.0, -1.0, 0.0, 0.0, -1.0, 0.0, 0.0, -1.0, 0.0, 0.0, -1.0, 0.0, 0.0, -1.0, 0.0, 0.0, -1.0, 0.0, 0.0, -1.0, 0.0, 0.0, -1.0, 0.0, 0.0, -0.7071, 0.5, 0.5, -0.7071, 0.5, 0.5, -0.7071, 0.5, 0.5, -0.7071, 0.5, 0.5, -0.7071, 0.5, 0.5, -0.7071, 0.5, 0.5, -0.7071, 0.0, 0.7071, -0.7071, 0.0, 0.7071, -0.7071, 0.0, 0.7071, -0.7071, 0.0, 0.7071, -0.7071, 0.0, 0.7071, -0.7071, 0.0, 0.7071, -0.7071, -0.5, 0.5, -0.7071, -0.5, 0.5, -0.7071, -0.5, 0.5, -0.7071, -0.5, 0.5, -0.7071, -0.5, 0.5, -0.7071, -0.5, 0.5, -0.7071, 0.7071, 0.0, -0.7071, 0.7071, 0.0, -0.7071, 0.7071, 0.0, -0.7071, 0.7071, 0.0, -0.7071, 0.7071, 0.0, -0.7071, 0.7071, 0.0, -0.7071, 0.5, -0.5, -0.7071, 0.5, -0.5, -0.7071, 0.5, -0.5, -0.7071, 0.5, -0.5, -0.7071, 0.5, -0.5, -0.7071, 0.5, -0.5, -0.7071, 0.0, -0.7071, -0.7071, 0.0, -0.7071, -0.7071, 0.0, -0.7071, -0.7071, 0.0, -0.7071, -0.7071, 0.0, -0.7071, -0.7071, 0.0, -0.7071, -0.7071, -0.5, -0.5, -0.7071, -0.5, -0.5, -0.7071, -0.5, -0.5, -0.7071, -0.5, -0.5, -0.7071, -0.5, -0.5, -0.7071, -0.5, -0.5, -0.7071, -0.7071, 0.0, -0.7071, -0.7071, 0.0, -0.7071, -0.7071, 0.0, -0.7071, -0.7071, 0.0, -0.7071, -0.7071, 0.0, -0.7071, -0.7071, 0.0])] * 3)])
me_pcube174 = bpy.data.meshes.new('pCube174')
me_pcube174.from_pydata([(-1.03e-06, 0.3173, -0.3865), (-1.03e-06, 0.2412, -0.4627), (-0.01033, 0.2369, -0.4523), (-0.01033, 0.307, -0.3822), (-0.01033, 0.2369, 0.4523), (-0.01033, -0.2369, 0.4523), (-1.03e-06, -0.2412, 0.4627), (-1.03e-06, 0.2412, 0.4627), (-1.03e-06, -0.2412, -0.4627), (0.01033, -0.2412, -0.4627), (0.01033, -0.3173, -0.3865), (-1.03e-06, -0.3173, -0.3865), (0.01033, 0.2412, 0.4627), (0.01033, -0.2412, 0.4627), (0.01033, -0.3173, 0.3865), (0.01033, -0.3173, -0.3865), (0.01033, -0.2412, -0.4627), (0.01033, 0.2412, -0.4627), (0.01033, 0.3173, -0.3865), (0.01033, 0.3173, 0.3865), (-0.01033, 0.307, 0.3822), (-0.01033, 0.307, -0.3822), (-0.01033, 0.2369, -0.4523), (-0.01033, -0.2369, -0.4523), (-0.01033, -0.307, -0.3822), (-0.01033, -0.307, 0.3822), (-0.01033, -0.2369, 0.4523), (-0.01033, 0.2369, 0.4523), (-0.01033, -0.307, 0.3822), (-0.01033, -0.307, -0.3822), (-1.03e-06, -0.3173, -0.3865), (-1.03e-06, -0.3173, 0.3865), (-1.03e-06, 0.3173, -0.3865), (-1.03e-06, 0.3173, 0.3865), (0.01033, 0.3173, 0.3865), (0.01033, 0.3173, -0.3865), (-1.03e-06, -0.3173, 0.3865), (-1.03e-06, -0.3173, -0.3865), (0.01033, -0.3173, -0.3865), (0.01033, -0.3173, 0.3865), (-1.03e-06, -0.3173, 0.3865), (0.01033, -0.3173, 0.3865), (0.01033, -0.2412, 0.4627), (-1.03e-06, -0.2412, 0.4627), (-1.03e-06, -0.2412, 0.4627), (0.01033, -0.2412, 0.4627), (0.01033, 0.2412, 0.4627), (-1.03e-06, 0.2412, 0.4627), (-1.03e-06, 0.2412, -0.4627), (0.01033, 0.2412, -0.4627), (0.01033, -0.2412, -0.4627), (-1.03e-06, -0.2412, -0.4627), (-1.03e-06, -0.2412, -0.4627), (-1.03e-06, -0.3173, -0.3865), (-0.01033, -0.307, -0.3822), (-0.01033, -0.2369, -0.4523), (-0.01033, -0.2369, 0.4523), (-0.01033, -0.307, 0.3822), (-1.03e-06, -0.3173, 0.3865), (-1.03e-06, -0.2412, 0.4627), (-1.03e-06, 0.2412, -0.4627), (-1.03e-06, -0.2412, -0.4627), (-0.01033, -0.2369, -0.4523), (-0.01033, 0.2369, -0.4523), (-1.03e-06, 0.3173, 0.3865), (-1.03e-06, 0.3173, -0.3865), (-0.01033, 0.307, -0.3822), (-0.01033, 0.307, 0.3822), (0.01033, 0.2412, -0.4627), (-1.03e-06, 0.2412, -0.4627), (-1.03e-06, 0.3173, -0.3865), (0.01033, 0.3173, -0.3865), (0.01033, 0.3173, 0.3865), (-1.03e-06, 0.3173, 0.3865), (-1.03e-06, 0.2412, 0.4627), (0.01033, 0.2412, 0.4627), (-1.03e-06, 0.2412, 0.4627), (-1.03e-06, 0.3173, 0.3865), (-0.01033, 0.307, 0.3822), (-0.01033, 0.2369, 0.4523)], [], [(0, 1, 2), (0, 2, 3), (5, 6, 4), (6, 7, 4), (9, 10, 8), (10, 11, 8), (12, 13, 19), (14, 15, 13), (16, 17, 15), (18, 19, 17), (13, 15, 19), (17, 19, 15), (20, 21, 27), (22, 23, 21), (24, 25, 23), (26, 27, 25), (21, 23, 27), (25, 27, 23), (29, 30, 28), (30, 31, 28), (33, 34, 32), (34, 35, 32), (37, 38, 36), (38, 39, 36), (41, 42, 40), (42, 43, 40), (45, 46, 44), (46, 47, 44), (49, 50, 48), (50, 51, 48), (53, 54, 52), (54, 55, 52), (57, 58, 56), (58, 59, 56), (61, 62, 60), (62, 63, 60), (65, 66, 64), (66, 67, 64), (69, 70, 68), (70, 71, 68), (73, 74, 72), (74, 75, 72), (77, 78, 76), (78, 79, 76)])
_uv = me_pcube174.uv_layers.new(name='UVMap')
_uv.uv.foreach_set('vector', [0.3931, 0.5684, 0.4188, 0.5404, 0.4202, 0.5442, 0.3931, 0.5684, 0.4202, 0.5442, 0.3966, 0.5699, 0.5798, 0.8769, 0.5812, 0.8807, 0.4202, 0.8769, 0.5812, 0.8807, 0.4188, 0.8807, 0.4202, 0.8769, 0.5812, 0.5404, 0.6069, 0.5684, 0.5812, 0.5404, 0.6069, 0.5684, 0.6069, 0.5684, 0.5812, 0.5404, 0.4188, 0.8807, 0.5812, 0.8807, 0.3931, 0.8527, 0.6069, 0.8527, 0.6069, 0.5684, 0.5812, 0.8807, 0.5812, 0.5404, 0.4188, 0.5404, 0.6069, 0.5684, 0.3931, 0.5684, 0.3931, 0.8527, 0.4188, 0.5404, 0.5812, 0.8807, 0.6069, 0.5684, 0.3931, 0.8527, 0.4188, 0.5404, 0.3931, 0.8527, 0.6069, 0.5684, 0.3966, 0.8512, 0.3966, 0.5699, 0.4202, 0.8769, 0.4202, 0.5442, 0.5798, 0.5442, 0.3966, 0.5699, 0.6034, 0.5699, 0.6034, 0.8512, 0.5798, 0.5442, 0.5798, 0.8769, 0.4202, 0.8769, 0.6034, 0.8512, 0.3966, 0.5699, 0.5798, 0.5442, 0.4202, 0.8769, 0.6034, 0.8512, 0.4202, 0.8769, 0.5798, 0.5442, 0.6034, 0.5699, 0.6069, 0.5684, 0.6034, 0.8512, 0.6069, 0.5684, 0.6069, 0.8527, 0.6034, 0.8512, 0.3931, 0.8527, 0.3931, 0.8527, 0.3931, 0.5684, 0.3931, 0.8527, 0.3931, 0.5684, 0.3931, 0.5684, 0.6069, 0.5684, 0.6069, 0.5684, 0.6069, 0.8527, 0.6069, 0.5684, 0.6069, 0.8527, 0.6069, 0.8527, 0.6069, 0.8527, 0.5812, 0.8807, 0.6069, 0.8527, 0.5812, 0.8807, 0.5812, 0.8807, 0.6069, 0.8527, 0.5812, 0.8807, 0.4188, 0.8807, 0.5812, 0.8807, 0.4188, 0.8807, 0.4188, 0.8807, 0.5812, 0.8807, 0.4188, 0.5404, 0.5812, 0.5404, 0.4188, 0.5404, 0.5812, 0.5404, 0.5812, 0.5404, 0.4188, 0.5404, 0.6069, 0.5684, 0.6034, 0.5699, 0.5812, 0.5404, 0.6034, 0.5699, 0.5798, 0.5442, 0.5812, 0.5404, 0.6034, 0.8512, 0.6069, 0.8527, 0.5798, 0.8769, 0.6069, 0.8527, 0.5812, 0.8807, 0.5798, 0.8769, 0.5812, 0.5404, 0.5798, 0.5442, 0.4188, 0.5404, 0.5798, 0.5442, 0.4202, 0.5442, 0.4188, 0.5404, 0.3931, 0.5684, 0.3966, 0.5699, 0.3931, 0.8527, 0.3966, 0.5699, 0.3966, 0.8512, 0.3931, 0.8527, 0.4188, 0.5404, 0.3931, 0.5684, 0.4188, 0.5404, 0.3931, 0.5684, 0.3931, 0.5684, 0.4188, 0.5404, 0.3931, 0.8527, 0.4188, 0.8807, 0.3931, 0.8527, 0.4188, 0.8807, 0.4188, 0.8807, 0.3931, 0.8527, 0.3931, 0.8527, 0.3966, 0.8512, 0.4188, 0.8807, 0.3966, 0.8512, 0.4202, 0.8769, 0.4188, 0.8807])
me_pcube174.materials.append(mat_ersinternal001mat_001)
me_pcube174.use_remesh_fix_poles = True
me_pcube174.use_remesh_preserve_attributes = False
me_pcube174.update()
me_pcube174.normals_split_custom_set([tuple(v) for v in zip(*[iter([-0.7071, 0.5, -0.5, -0.7071, 0.5, -0.5, -0.7071, 0.5, -0.5, -0.7071, 0.5, -0.5, -0.7071, 0.5, -0.5, -0.7071, 0.5, -0.5, -0.7071, 0.0, 0.7071, -0.7071, 0.0, 0.7071, -0.7071, 0.0, 0.7071, -0.7071, 0.0, 0.7071, -0.7071, 0.0, 0.7071, -0.7071, 0.0, 0.7071, 0.0, -0.7071, -0.7071, 0.0, -0.7071, -0.7071, 0.0, -0.7071, -0.7071, 0.0, -0.7071, -0.7071, 0.0, -0.7071, -0.7071, 0.0, -0.7071, -0.7071, 1.0, 0.0, 0.0, 1.0, 0.0, 0.0, 1.0, 0.0, 0.0, 1.0, 0.0, 0.0, 1.0, 0.0, 0.0, 1.0, 0.0, 0.0, 1.0, 0.0, 0.0, 1.0, 0.0, 0.0, 1.0, 0.0, 0.0, 1.0, 0.0, 0.0, 1.0, 0.0, 0.0, 1.0, 0.0, 0.0, 1.0, 0.0, 0.0, 1.0, 0.0, 0.0, 1.0, 0.0, 0.0, 1.0, 0.0, 0.0, 1.0, 0.0, 0.0, 1.0, 0.0, 0.0, -1.0, -3.476e-08, 0.0, -1.0, -3.476e-08, 0.0, -1.0, -3.476e-08, 0.0, -1.0, 0.0, 0.0, -1.0, 0.0, 0.0, -1.0, 0.0, 0.0, -1.0, 3.476e-08, 0.0, -1.0, 3.476e-08, 0.0, -1.0, 3.476e-08, 0.0, -1.0, 0.0, 0.0, -1.0, 0.0, 0.0, -1.0, 0.0, 0.0, -1.0, 0.0, 0.0, -1.0, 0.0, 0.0, -1.0, 0.0, 0.0, -1.0, 0.0, 0.0, -1.0, 0.0, 0.0, -1.0, 0.0, 0.0, -0.7071, -0.7071, 0.0, -0.7071, -0.7071, 0.0, -0.7071, -0.7071, 0.0, -0.7071, -0.7071, 0.0, -0.7071, -0.7071, 0.0, -0.7071, -0.7071, 0.0, 0.0, 1.0, 0.0, 0.0, 1.0, 0.0, 0.0, 1.0, 0.0, 0.0, 1.0, 0.0, 0.0, 1.0, 0.0, 0.0, 1.0, 0.0, 0.0, -1.0, 0.0, 0.0, -1.0, 0.0, 0.0, -1.0, 0.0, 0.0, -1.0, 0.0, 0.0, -1.0, 0.0, 0.0, -1.0, 0.0, 0.0, -0.7071, 0.7071, 0.0, -0.7071, 0.7071, 0.0, -0.7071, 0.7071, 0.0, -0.7071, 0.7071, 0.0, -0.7071, 0.7071, 0.0, -0.7071, 0.7071, 0.0, 0.0, 1.0, 0.0, 0.0, 1.0, 0.0, 0.0, 1.0, 0.0, 0.0, 1.0, 0.0, 0.0, 1.0, 0.0, 0.0, 1.0, 0.0, 0.0, -1.0, 0.0, 0.0, -1.0, 0.0, 0.0, -1.0, 0.0, 0.0, -1.0, 0.0, 0.0, -1.0, 0.0, 0.0, -1.0, -0.7071, -0.5, -0.5, -0.7071, -0.5, -0.5, -0.7071, -0.5, -0.5, -0.7071, -0.5, -0.5, -0.7071, -0.5, -0.5, -0.7071, -0.5, -0.5, -0.7071, -0.5, 0.5, -0.7071, -0.5, 0.5, -0.7071, -0.5, 0.5, -0.7071, -0.5, 0.5, -0.7071, -0.5, 0.5, -0.7071, -0.5, 0.5, -0.7071, 0.0, -0.7071, -0.7071, 0.0, -0.7071, -0.7071, 0.0, -0.7071, -0.7071, 0.0, -0.7071, -0.7071, 0.0, -0.7071, -0.7071, 0.0, -0.7071, -0.7071, 0.7071, 0.0, -0.7071, 0.7071, 0.0, -0.7071, 0.7071, 0.0, -0.7071, 0.7071, 0.0, -0.7071, 0.7071, 0.0, -0.7071, 0.7071, 0.0, 0.0, 0.7071, -0.7071, 0.0, 0.7071, -0.7071, 0.0, 0.7071, -0.7071, 0.0, 0.7071, -0.7071, 0.0, 0.7071, -0.7071, 0.0, 0.7071, -0.7071, 0.0, 0.7071, 0.7071, 0.0, 0.7071, 0.7071, 0.0, 0.7071, 0.7071, 0.0, 0.7071, 0.7071, 0.0, 0.7071, 0.7071, 0.0, 0.7071, 0.7071, -0.7071, 0.5, 0.5, -0.7071, 0.5, 0.5, -0.7071, 0.5, 0.5, -0.7071, 0.5, 0.5, -0.7071, 0.5, 0.5, -0.7071, 0.5, 0.5])] * 3)])
me_polysurface189 = bpy.data.meshes.new('polySurface189')
me_polysurface189.from_pydata([(0.1543, -0.3107, 0.7194), (0.1543, -0.3001, 0.7194), (0.1543, -0.2971, 0.7224), (0.1543, 0.7634, 0.9556), (0.1543, -0.02843, 0.7814), (0.1543, 0.2357, 0.7814), (0.1543, 0.2978, 0.7194), (0.1543, 1.199, 0.7194), (0.1543, -0.02843, 0.7814), (0.1543, 0.7634, 0.9556), (0.1543, -0.08383, 0.9556), (0.1543, -0.3107, 0.7194), (0.1543, -0.2971, 0.7224), (0.1543, -0.238, 0.7814), (0.1543, 0.7634, 0.9556), (0.1543, 0.7224, 0.9657), (0.1543, -0.08383, 0.9556), (0.1543, 0.7224, 0.9657), (0.1543, -0.0428, 0.9657), (0.1543, -0.08383, 0.9556), (0.1543, -0.3164, 0.7099), (0.1543, -0.3081, 0.7099), (0.1543, -0.3081, 0.7113), (0.1543, -0.3001, 0.7194), (0.1543, 0.3027, 0.7145), (0.1543, 1.199, 0.7194), (0.1543, 0.2978, 0.7194), (0.1543, -0.3081, 0.7099), (0.1543, -0.3081, 0.7099), (0.1543, 1.205, 0.7099), (0.1543, 1.199, 0.7194), (0.1543, 0.3027, 0.7145), (0.1543, 0.3058, 0.7113), (0.1543, 0.3058, 0.7099), (0.1543, -0.3164, -0.05169), (0.1543, -0.3081, -0.04668), (0.1543, -0.3081, 0.7099), (0.1543, 1.205, 0.7099), (0.1543, 0.3058, 0.7099), (0.1543, 0.3058, 0.3228), (0.1543, -0.3081, -0.05169), (0.1543, 1.205, -0.05169), (0.1543, 1.205, 0.7099), (0.1543, 0.3058, 0.3228), (0.1543, 0.3058, -0.05169), (0.1543, -0.3081, -0.05315), (0.1543, -0.3081, -0.05169), (0.1543, -0.3164, -0.05169), (0.1543, -0.3131, -0.05679), (0.1543, -0.3045, -0.05675), (0.1543, 1.205, -0.05169), (0.1543, 0.3058, -0.05169), (0.1543, 0.3058, -0.05315), (0.1543, 0.3047, -0.05429), (0.1543, -0.3045, -0.05675), (0.1543, -0.3131, -0.05679), (0.1543, -0.3045, -0.05679), (0.1543, 0.3047, -0.05429), (0.1543, 0.3022, -0.05679), (0.1543, 1.201, -0.05679), (0.1543, 1.205, -0.05169), (0.1543, -0.3045, -0.05679), (0.1543, -0.3131, -0.05679), (0.1543, -0.1647, -0.2066), (0.1543, 1.201, -0.05679), (0.1543, 0.3022, -0.05679), (0.1543, 0.2357, -0.1232), (0.1543, -0.238, -0.1232), (0.1543, -0.1647, -0.2066), (0.1543, 0.7476, -0.2066), (0.1543, 1.201, -0.05679), (1.132, -0.3107, 0.7194), (1.132, -0.08383, 0.9556), (1.132, 1.199, 0.7194), (1.132, 0.2978, 0.7194), (1.132, 0.2357, 0.7814), (1.132, -0.238, 0.7814), (1.132, -0.3001, 0.7194), (1.132, 0.7634, 0.9556), (1.132, 1.199, 0.7194), (1.132, -0.08383, 0.9556), (1.132, -0.08383, 0.9556), (1.132, -0.0428, 0.9657), (1.132, 0.7634, 0.9556), (1.132, -0.0428, 0.9657), (1.132, 0.7224, 0.9657), (1.132, 0.7634, 0.9556), (1.132, -0.3081, 0.7099), (1.132, -0.3164, 0.7099), (1.132, -0.3107, 0.7194), (1.132, -0.3001, 0.7194), (1.132, -0.3081, 0.7113), (1.132, 0.2978, 0.7194), (1.132, 1.199, 0.7194), (1.132, 0.3027, 0.7145), (1.132, -0.3081, 0.7099), (1.132, -0.3081, 0.7099), (1.132, -0.3164, 0.7099), (1.132, 0.3058, 0.7113), (1.132, 0.3027, 0.7145), (1.132, 1.199, 0.7194), (1.132, 1.205, 0.7099), (1.132, 0.3058, 0.7099), (1.132, 0.3058, 0.7099), (1.132, 1.205, 0.7099), (1.132, 0.3058, 0.3228), (1.132, -0.3081, -0.04668), (1.132, -0.3164, -0.05169), (1.132, -0.3164, 0.7099), (1.132, -0.3081, 0.7099), (1.132, 1.205, -0.05169), (1.132, 0.3058, -0.05169), (1.132, 0.3058, 0.3228), (1.132, 1.205, 0.7099), (1.132, -0.3164, -0.05169), (1.132, -0.3081, -0.04668), (1.132, -0.3081, -0.05169), (1.132, 0.3058, -0.05169), (1.132, 1.205, -0.05169), (1.132, 0.3047, -0.05429), (1.132, 0.3058, -0.05315), (1.132, -0.3081, -0.05315), (1.132, -0.3045, -0.05675), (1.132, -0.3131, -0.05679), (1.132, -0.3164, -0.05169), (1.132, -0.3081, -0.05169), (1.132, 1.201, -0.05679), (1.132, 0.3022, -0.05679), (1.132, 0.3047, -0.05429), (1.132, 1.205, -0.05169), (1.132, -0.3045, -0.05675), (1.132, -0.3045, -0.05679), (1.132, -0.3131, -0.05679), (1.132, 0.3022, -0.05679), (1.132, 1.201, -0.05679), (1.132, -0.1647, -0.2066), (1.132, -0.3131, -0.05679), (1.132, -0.3045, -0.05679), (1.132, -0.238, -0.1232), (1.132, 0.2357, -0.1232), (1.132, -0.1647, -0.2066), (1.132, 1.201, -0.05679), (1.132, 0.7476, -0.2066), (0.1543, -0.08383, 0.9556), (1.132, -0.08383, 0.9556), (0.1543, -0.3107, 0.7194), (0.1543, -0.3107, 0.7194), (1.132, -0.08383, 0.9556), (1.132, -0.3107, 0.7194), (1.132, -0.08383, 0.9556), (0.1543, -0.08383, 0.9556), (1.132, -0.0428, 0.9657), (0.1543, -0.08383, 0.9556), (0.1543, -0.0428, 0.9657), (1.132, -0.0428, 0.9657), (0.1543, 0.7634, 0.9556), (0.1543, 1.199, 0.7194), (1.132, 1.199, 0.7194), (1.132, 0.7634, 0.9556), (0.1543, 0.7634, 0.9556), (1.132, 1.199, 0.7194), (0.1543, 0.7224, 0.9657), (0.1543, 0.7634, 0.9556), (1.132, 0.7634, 0.9556), (1.132, 0.7224, 0.9657), (0.1543, 0.7224, 0.9657), (1.132, 0.7634, 0.9556), (0.1543, -0.0428, 0.9657), (0.1543, 0.7224, 0.9657), (1.132, 0.7224, 0.9657), (1.132, -0.0428, 0.9657), (0.1543, -0.3131, -0.05679), (1.132, -0.3131, -0.05679), (0.1543, -0.1647, -0.2066), (1.132, -0.3131, -0.05679), (1.132, -0.1647, -0.2066), (0.1543, -0.1647, -0.2066), (0.1543, 1.201, -0.05679), (0.1543, 0.7476, -0.2066), (1.132, 0.7476, -0.2066), (1.132, 1.201, -0.05679), (0.1543, 1.201, -0.05679), (1.132, 0.7476, -0.2066), (0.1543, 1.205, 0.7099), (0.1543, 1.205, -0.05169), (1.132, 1.205, -0.05169), (1.132, 1.205, 0.7099), (0.1543, 1.205, 0.7099), (1.132, 1.205, -0.05169), (0.1543, -0.3164, -0.05169), (0.1543, -0.3164, 0.7099), (1.132, -0.3164, 0.7099), (1.132, -0.3164, -0.05169), (0.1543, 1.205, -0.05169), (0.1543, 1.201, -0.05679), (1.132, 1.201, -0.05679), (1.132, 1.205, -0.05169), (0.1543, 1.205, -0.05169), (1.132, 1.201, -0.05679), (0.1543, -0.3131, -0.05679), (0.1543, -0.3164, -0.05169), (1.132, -0.3164, -0.05169), (1.132, -0.3131, -0.05679), (0.1543, -0.3131, -0.05679), (1.132, -0.3164, -0.05169), (0.1543, -0.3164, 0.7099), (0.1543, -0.3107, 0.7194), (1.132, -0.3107, 0.7194), (1.132, -0.3164, 0.7099), (0.1543, -0.3164, 0.7099), (1.132, -0.3107, 0.7194), (0.1543, 1.199, 0.7194), (0.1543, 1.205, 0.7099), (1.132, 1.205, 0.7099), (1.132, 1.199, 0.7194), (0.1543, 1.199, 0.7194), (1.132, 1.205, 0.7099), (1.132, 0.3197, 0.9639), (0.1543, 0.2543, 0.8259), (0.1543, 0.3197, 0.9639), (1.132, 0.3197, 0.9639), (1.132, 0.2543, 0.8259), (0.1543, 0.2543, 0.8259), (0.1543, -0.2085, 0.8259), (0.1543, 0.2543, 0.8259), (1.132, 0.2543, 0.8259), (1.132, -0.2085, 0.8259), (1.134, 1.252, -0.1001), (0.1568, 0.4049, -0.1001), (1.134, 0.4049, -0.1001), (0.1568, 1.252, -0.1001), (0.1568, 0.2934, -0.2056), (1.134, 0.2934, -0.2056), (1.134, 0.4049, -0.1001), (0.1568, 0.4049, -0.1001), (0.1568, 0.2934, -0.2056), (1.134, 0.4049, -0.1001), (0.1568, -0.1643, -0.2056), (1.134, -0.1643, -0.2056), (1.134, 0.2934, -0.2056), (0.1568, 0.2934, -0.2056), (0.1568, -0.1643, -0.2056), (1.134, 0.2934, -0.2056)], [], [(0, 1, 2), (4, 5, 3), (6, 7, 5), (5, 7, 3), (8, 9, 13), (11, 12, 10), (9, 10, 13), (12, 13, 10), (15, 16, 14), (18, 19, 17), (0, 20, 23), (21, 22, 20), (22, 23, 20), (25, 26, 24), (20, 28, 27), (29, 30, 33), (31, 32, 30), (32, 33, 30), (34, 35, 20), (35, 36, 20), (38, 39, 37), (40, 35, 34), (42, 43, 41), (43, 44, 41), (46, 47, 45), (48, 49, 47), (47, 49, 45), (51, 52, 50), (52, 53, 50), (55, 56, 54), (58, 59, 57), (59, 60, 57), (61, 62, 67), (65, 66, 64), (62, 63, 67), (64, 66, 63), (66, 67, 63), (69, 70, 68), (71, 72, 77), (74, 75, 73), (77, 72, 76), (73, 75, 72), (75, 76, 72), (79, 80, 78), (82, 83, 81), (85, 86, 84), (87, 88, 91), (89, 90, 88), (90, 91, 88), (93, 94, 92), (96, 97, 95), (99, 100, 98), (101, 102, 100), (100, 102, 98), (104, 105, 103), (107, 108, 106), (108, 109, 106), (111, 112, 110), (112, 113, 110), (115, 116, 114), (118, 120, 117), (119, 120, 118), (122, 123, 121), (124, 125, 123), (123, 125, 121), (127, 128, 126), (128, 129, 126), (131, 132, 130), (133, 134, 139), (136, 137, 135), (137, 138, 135), (134, 135, 139), (138, 139, 135), (141, 142, 140), (144, 145, 143), (147, 148, 146), (150, 151, 149), (153, 154, 152), (156, 157, 155), (159, 160, 158), (162, 163, 161), (165, 166, 164), (168, 169, 167), (167, 169, 170), (172, 173, 171), (175, 176, 174), (178, 179, 177), (181, 182, 180), (184, 185, 183), (187, 188, 186), (190, 191, 189), (189, 191, 192), (194, 195, 193), (197, 198, 196), (200, 201, 199), (203, 204, 202), (206, 207, 205), (209, 210, 208), (212, 213, 211), (215, 216, 214), (218, 219, 217), (221, 222, 220), (224, 225, 223), (223, 225, 226), (228, 229, 227), (230, 228, 227), (232, 233, 231), (235, 236, 234), (238, 239, 237), (241, 242, 240)])
_uv = me_polysurface189.uv_layers.new(name='UVMap')
_uv.uv.foreach_set('vector', [0.9391, 0.8705, 0.9317, 0.8705, 0.9299, 0.8715, 0.7483, 0.8921, 0.5633, 0.8921, 0.2131, 0.9527, 0.5129, 0.8705, 0.06093, 0.8705, 0.5633, 0.8921, 0.5633, 0.8921, 0.06093, 0.8705, 0.2131, 0.9527, 0.7483, 0.8921, 0.2131, 0.9527, 0.8902, 0.8921, 0.9391, 0.8705, 0.9299, 0.8715, 0.7869, 0.9527, 0.2131, 0.9527, 0.7869, 0.9527, 0.8902, 0.8921, 0.9299, 0.8715, 0.8902, 0.8921, 0.7869, 0.9527, 0.2285, 0.9566, 0.7869, 0.9527, 0.2131, 0.9527, 0.7715, 0.9566, 0.7869, 0.9527, 0.2285, 0.9566, 0.9391, 0.8705, 0.9412, 0.8668, 0.9317, 0.8705, 0.9354, 0.8668, 0.9357, 0.8674, 0.9412, 0.8668, 0.9357, 0.8674, 0.9317, 0.8705, 0.9412, 0.8668, 0.06093, 0.8705, 0.5129, 0.8705, 0.5086, 0.8686, 0.9412, 0.8668, 0.9354, 0.8668, 0.9354, 0.8668, 0.05876, 0.8668, 0.06093, 0.8705, 0.5073, 0.8668, 0.5086, 0.8686, 0.507, 0.8674, 0.06093, 0.8705, 0.507, 0.8674, 0.5073, 0.8668, 0.06093, 0.8705, 0.9412, 0.5735, 0.9354, 0.5754, 0.9412, 0.8668, 0.9354, 0.5754, 0.9354, 0.8668, 0.9412, 0.8668, 0.5073, 0.8668, 0.5073, 0.7177, 0.05876, 0.8668, 0.9354, 0.5735, 0.9354, 0.5754, 0.9412, 0.5735, 0.05876, 0.8668, 0.5073, 0.7177, 0.05876, 0.5735, 0.5073, 0.7177, 0.5073, 0.5735, 0.05876, 0.5735, 0.9354, 0.5735, 0.9412, 0.5735, 0.9357, 0.5729, 0.94, 0.5715, 0.934, 0.5715, 0.9412, 0.5735, 0.9412, 0.5735, 0.934, 0.5715, 0.9357, 0.5729, 0.5073, 0.5735, 0.5076, 0.5729, 0.05876, 0.5735, 0.5076, 0.5729, 0.5086, 0.5725, 0.05876, 0.5735, 0.94, 0.5715, 0.934, 0.5715, 0.934, 0.5715, 0.5098, 0.5715, 0.06004, 0.5715, 0.5086, 0.5725, 0.06004, 0.5715, 0.05876, 0.5735, 0.5086, 0.5725, 0.934, 0.5715, 0.94, 0.5715, 0.863, 0.5411, 0.5098, 0.5715, 0.5318, 0.5411, 0.06004, 0.5715, 0.94, 0.5715, 0.781, 0.5029, 0.863, 0.5411, 0.06004, 0.5715, 0.5318, 0.5411, 0.781, 0.5029, 0.5318, 0.5411, 0.863, 0.5411, 0.781, 0.5029, 0.219, 0.5029, 0.06004, 0.5715, 0.781, 0.5029, 0.9391, 0.8705, 0.7869, 0.9527, 0.9317, 0.8705, 0.5129, 0.8705, 0.5582, 0.8921, 0.06093, 0.8705, 0.9317, 0.8705, 0.7869, 0.9527, 0.8899, 0.8921, 0.06093, 0.8705, 0.5582, 0.8921, 0.7869, 0.9527, 0.5582, 0.8921, 0.8899, 0.8921, 0.7869, 0.9527, 0.06093, 0.8705, 0.7869, 0.9527, 0.2131, 0.9527, 0.7715, 0.9566, 0.2131, 0.9527, 0.7869, 0.9527, 0.2285, 0.9566, 0.2131, 0.9527, 0.7715, 0.9566, 0.9354, 0.8668, 0.9412, 0.8668, 0.9357, 0.8674, 0.9391, 0.8705, 0.9317, 0.8705, 0.9412, 0.8668, 0.9317, 0.8705, 0.9357, 0.8674, 0.9412, 0.8668, 0.06093, 0.8705, 0.5086, 0.8686, 0.5129, 0.8705, 0.9354, 0.8668, 0.9412, 0.8668, 0.9354, 0.8668, 0.5086, 0.8686, 0.06093, 0.8705, 0.507, 0.8674, 0.05876, 0.8668, 0.5073, 0.8668, 0.06093, 0.8705, 0.06093, 0.8705, 0.5073, 0.8668, 0.507, 0.8674, 0.05876, 0.8668, 0.5073, 0.7177, 0.5073, 0.8668, 0.9412, 0.5735, 0.9412, 0.8668, 0.9354, 0.5754, 0.9412, 0.8668, 0.9354, 0.8668, 0.9354, 0.5754, 0.5073, 0.5735, 0.5073, 0.7177, 0.05876, 0.5735, 0.5073, 0.7177, 0.05876, 0.8668, 0.05876, 0.5735, 0.9354, 0.5754, 0.9354, 0.5735, 0.9412, 0.5735, 0.05876, 0.5735, 0.5076, 0.5729, 0.5073, 0.5735, 0.5086, 0.5725, 0.5076, 0.5729, 0.05876, 0.5735, 0.934, 0.5715, 0.94, 0.5715, 0.9357, 0.5729, 0.9412, 0.5735, 0.9354, 0.5735, 0.94, 0.5715, 0.94, 0.5715, 0.9354, 0.5735, 0.9357, 0.5729, 0.5098, 0.5715, 0.5086, 0.5725, 0.06004, 0.5715, 0.5086, 0.5725, 0.05876, 0.5735, 0.06004, 0.5715, 0.934, 0.5715, 0.94, 0.5715, 0.934, 0.5715, 0.5098, 0.5715, 0.06004, 0.5715, 0.5318, 0.5411, 0.94, 0.5715, 0.934, 0.5715, 0.781, 0.5029, 0.934, 0.5715, 0.863, 0.5411, 0.781, 0.5029, 0.06004, 0.5715, 0.781, 0.5029, 0.5318, 0.5411, 0.863, 0.5411, 0.5318, 0.5411, 0.781, 0.5029, 0.06004, 0.5715, 0.219, 0.5029, 0.781, 0.5029, 0.2991, 0.6717, 0.06786, 0.7907, 0.06786, 0.6717, 0.2991, 0.6717, 0.2991, 0.7907, 0.06786, 0.7907, 0.06786, 0.6717, 0.2991, 0.6596, 0.2991, 0.6717, 0.06786, 0.6596, 0.2991, 0.6596, 0.06786, 0.6717, 0.2991, 0.7907, 0.06786, 0.7907, 0.2991, 0.6717, 0.2991, 0.6717, 0.06786, 0.7907, 0.06786, 0.6717, 0.2991, 0.6717, 0.06786, 0.6717, 0.2991, 0.6596, 0.2991, 0.6596, 0.06786, 0.6717, 0.06786, 0.6596, 0.4331, 0.5743, 0.5661, 0.5743, 0.4331, 0.8769, 0.4331, 0.8769, 0.5661, 0.5743, 0.5661, 0.8769, 0.4324, 0.1888, 0.7768, 0.3669, 0.7768, 0.1888, 0.4324, 0.3669, 0.7768, 0.3669, 0.4324, 0.1888, 0.7764, 0.3652, 0.432, 0.3652, 0.7764, 0.1871, 0.7764, 0.1871, 0.432, 0.3652, 0.432, 0.1871, 0.5807, 0.4433, 0.4074, 0.4433, 0.5807, 0.3119, 0.5807, 0.3119, 0.4074, 0.4433, 0.4074, 0.3119, 0.4073, 0.3119, 0.5807, 0.3119, 0.4073, 0.4433, 0.4073, 0.4433, 0.5807, 0.3119, 0.5807, 0.4433, 0.5807, 0.4439, 0.4074, 0.4439, 0.5807, 0.4433, 0.5807, 0.4433, 0.4074, 0.4439, 0.4074, 0.4433, 0.7768, 0.1874, 0.4324, 0.1874, 0.7768, 0.1888, 0.7768, 0.1888, 0.4324, 0.1874, 0.4324, 0.1888, 0.06786, 0.7907, 0.2991, 0.7907, 0.06786, 0.7924, 0.06786, 0.7924, 0.2991, 0.7907, 0.2991, 0.7924, 0.2991, 0.7924, 0.06786, 0.7924, 0.2991, 0.7907, 0.2991, 0.7907, 0.06786, 0.7924, 0.06786, 0.7907, 0.05904, 0.6483, 0.05904, 0.6109, 0.3809, 0.6109, 0.3809, 0.6483, 0.05904, 0.6483, 0.3809, 0.6109, 0.05904, 0.6483, 0.3809, 0.6483, 0.05904, 0.8074, 0.05904, 0.8074, 0.3809, 0.6483, 0.3809, 0.8074, 0.6234, 0.2707, 0.6234, 0.4652, 0.7384, 0.4652, 0.7384, 0.2707, 0.6234, 0.2707, 0.7384, 0.4652, 0.03876, 0.2475, 0.03876, 0.1287, 0.8123, 0.2475, 0.8123, 0.2475, 0.03876, 0.1287, 0.8123, 0.1287, 0.4074, 0.421, 0.4074, 0.3143, 0.5871, 0.421, 0.5871, 0.421, 0.4074, 0.3143, 0.5871, 0.3143])
me_polysurface189.materials.append(mat_ersinternal001mat_001)
me_polysurface189.use_remesh_fix_poles = True
me_polysurface189.use_remesh_preserve_attributes = False
me_polysurface189.update()
me_polysurface189.normals_split_custom_set([tuple(v) for v in zip(*[iter([1.0, 0.0, 0.0, 1.0, 0.0, 0.0, 1.0, 0.0, 0.0, 1.0, -3.239e-07, 1.698e-07, 1.0, -3.239e-07, 1.698e-07, 1.0, -3.239e-07, 1.698e-07, 1.0, -1.665e-07, 3.644e-07, 1.0, -1.665e-07, 3.644e-07, 1.0, -1.665e-07, 3.644e-07, 1.0, -1.115e-07, -3.63e-07, 1.0, -1.115e-07, -3.63e-07, 1.0, -1.115e-07, -3.63e-07, 1.0, -3.062e-07, -7.602e-08, 1.0, -3.062e-07, -7.602e-08, 1.0, -3.062e-07, -7.602e-08, 1.0, 2.944e-06, -3.999e-07, 1.0, 2.944e-06, -3.999e-07, 1.0, 2.944e-06, -3.999e-07, 1.0, -3.03e-07, 8.044e-09, 1.0, -3.03e-07, 8.044e-09, 1.0, -3.03e-07, 8.044e-09, 1.0, 0.0, 1.659e-06, 1.0, 0.0, 1.659e-06, 1.0, 0.0, 1.659e-06, 1.0, -2.992e-07, -1.213e-06, 1.0, -2.992e-07, -1.213e-06, 1.0, -2.992e-07, -1.213e-06, 1.0, -3.311e-07, 1.344e-06, 1.0, -3.311e-07, 1.344e-06, 1.0, -3.311e-07, 1.344e-06, 1.0, 0.0, 0.0, 1.0, 0.0, 0.0, 1.0, 0.0, 0.0, 1.0, 2.439e-06, 0.0, 1.0, 2.439e-06, 0.0, 1.0, 2.439e-06, 0.0, 1.0, 0.0, 0.0, 1.0, 0.0, 0.0, 1.0, 0.0, 0.0, 1.0, -1.068e-07, -1.157e-07, 1.0, -1.068e-07, -1.157e-07, 1.0, -1.068e-07, -1.157e-07, 1.0, 0.0, 0.0, 1.0, 0.0, 0.0, 1.0, 0.0, 0.0, 1.0, -1.361e-07, -7.016e-08, 1.0, -1.361e-07, -7.016e-08, 1.0, -1.361e-07, -7.016e-08, 1.0, -1.624e-07, -1.158e-07, 1.0, -1.624e-07, -1.158e-07, 1.0, -1.624e-07, -1.158e-07, 1.0, 0.0, 0.0, 1.0, 0.0, 0.0, 1.0, 0.0, 0.0, 1.0, 0.0, 0.0, 1.0, 0.0, 0.0, 1.0, 0.0, 0.0, 1.0, 0.0, 0.0, 1.0, 0.0, 0.0, 1.0, 0.0, 0.0, 1.0, -1.285e-07, 0.0, 1.0, -1.285e-07, 0.0, 1.0, -1.285e-07, 0.0, 1.0, 0.0, 0.0, 1.0, 0.0, 0.0, 1.0, 0.0, 0.0, 1.0, -1.197e-07, 0.0, 1.0, -1.197e-07, 0.0, 1.0, -1.197e-07, 0.0, 1.0, -9.043e-08, 0.0, 1.0, -9.043e-08, 0.0, 1.0, -9.043e-08, 0.0, 1.0, 0.0, 0.0, 1.0, 0.0, 0.0, 1.0, 0.0, 0.0, 1.0, 0.0, 0.0, 1.0, 0.0, 0.0, 1.0, 0.0, 0.0, 1.0, 0.0, 0.0, 1.0, 0.0, 0.0, 1.0, 0.0, 0.0, 1.0, -8.888e-08, 0.0, 1.0, -8.888e-08, 0.0, 1.0, -8.888e-08, 0.0, 1.0, -1.134e-07, 1.162e-07, 1.0, -1.134e-07, 1.162e-07, 1.0, -1.134e-07, 1.162e-07, 1.0, 0.0, 0.0, 1.0, 0.0, 0.0, 1.0, 0.0, 0.0, 1.0, -1.038e-07, 1.16e-07, 1.0, -1.038e-07, 1.16e-07, 1.0, -1.038e-07, 1.16e-07, 1.0, -1.272e-07, 7.723e-08, 1.0, -1.272e-07, 7.723e-08, 1.0, -1.272e-07, 7.723e-08, 1.0, 0.0, 6.726e-07, 1.0, 0.0, 6.726e-07, 1.0, 0.0, 6.726e-07, 1.0, -1.247e-07, 1.16e-07, 1.0, -1.247e-07, 1.16e-07, 1.0, -1.247e-07, 1.16e-07, 1.0, 1.349e-06, 8.647e-07, 1.0, 1.349e-06, 8.647e-07, 1.0, 1.349e-06, 8.647e-07, 1.0, -6.914e-08, -1.094e-06, 1.0, -6.914e-08, -1.094e-06, 1.0, -6.914e-08, -1.094e-06, 1.0, -3.773e-07, 4.107e-07, 1.0, -3.773e-07, 4.107e-07, 1.0, -3.773e-07, 4.107e-07, 1.0, -2.181e-07, 8.416e-07, 1.0, -2.181e-07, 8.416e-07, 1.0, -2.181e-07, 8.416e-07, -1.0, 0.0, 5.047e-07, -1.0, 0.0, 5.047e-07, -1.0, 0.0, 5.047e-07, -1.0, 0.0, 1.323e-07, -1.0, 0.0, 1.323e-07, -1.0, 0.0, 1.323e-07, -1.0, -2.408e-05, 5.979e-06, -1.0, -2.408e-05, 5.979e-06, -1.0, -2.408e-05, 5.979e-06, -1.0, 2.015e-07, -5.188e-07, -1.0, 2.015e-07, -5.188e-07, -1.0, 2.015e-07, -5.188e-07, -1.0, 0.0, 2.39e-07, -1.0, 0.0, 2.39e-07, -1.0, 0.0, 2.39e-07, -1.0, 4.384e-07, 5.19e-07, -1.0, 4.384e-07, 5.19e-07, -1.0, 4.384e-07, 5.19e-07, -1.0, 4.118e-07, -1.142e-06, -1.0, 4.118e-07, -1.142e-06, -1.0, 4.118e-07, -1.142e-06, -1.0, 2.408e-07, 1.265e-06, -1.0, 2.408e-07, 1.265e-06, -1.0, 2.408e-07, 1.265e-06, -1.0, -1.951e-05, 0.0, -1.0, -1.951e-05, 0.0, -1.0, -1.951e-05, 0.0, -1.0, 0.0, 0.0, -1.0, 0.0, 0.0, -1.0, 0.0, 0.0, -1.0, -2.548e-05, 0.0, -1.0, -2.548e-05, 0.0, -1.0, -2.548e-05, 0.0, -1.0, 2.135e-07, 1.323e-07, -1.0, 2.135e-07, 1.323e-07, -1.0, 2.135e-07, 1.323e-07, -1.0, 0.0, 0.0, -1.0, 0.0, 0.0, -1.0, 0.0, 0.0, -1.0, 0.0, 1.323e-07, -1.0, 0.0, 1.323e-07, -1.0, 0.0, 1.323e-07, -1.0, -2.177e-07, 8.018e-08, -1.0, -2.177e-07, 8.018e-08, -1.0, -2.177e-07, 8.018e-08, -1.0, 3.486e-07, 0.0, -1.0, 3.486e-07, 0.0, -1.0, 3.486e-07, 0.0, -1.0, 3.426e-07, 0.0, -1.0, 3.426e-07, 0.0, -1.0, 3.426e-07, 0.0, -1.0, -1.879e-05, 0.0, -1.0, -1.879e-05, 0.0, -1.0, -1.879e-05, 0.0, -1.0, 0.0, 0.0, -1.0, 0.0, 0.0, -1.0, 0.0, 0.0, -1.0, 3.541e-07, 0.0, -1.0, 3.541e-07, 0.0, -1.0, 3.541e-07, 0.0, -1.0, 0.0, 0.0, -1.0, 0.0, 0.0, -1.0, 0.0, 0.0, -1.0, 0.0, 0.0, -1.0, 0.0, 0.0, -1.0, 0.0, 0.0, -1.0, 3.561e-07, 0.0, -1.0, 3.561e-07, 0.0, -1.0, 3.561e-07, 0.0, -1.0, 2.263e-07, -1.328e-07, -1.0, 2.263e-07, -1.328e-07, -1.0, 2.263e-07, -1.328e-07, -1.0, 0.0, 0.0, -1.0, 0.0, 0.0, -1.0, 0.0, 0.0, -1.0, 0.0, 0.0, -1.0, 0.0, 0.0, -1.0, 0.0, 0.0, -1.0, 6.481e-05, 0.0, -1.0, 6.481e-05, 0.0, -1.0, 6.481e-05, 0.0, -1.0, 2.077e-07, -1.326e-07, -1.0, 2.077e-07, -1.326e-07, -1.0, 2.077e-07, -1.326e-07, -1.0, 0.0, -8.827e-08, -1.0, 0.0, -8.827e-08, -1.0, 0.0, -8.827e-08, -1.0, 0.0, 0.0, -1.0, 0.0, 0.0, -1.0, 0.0, 0.0, -1.0, 0.0, -1.326e-07, -1.0, 0.0, -1.326e-07, -1.0, 0.0, -1.326e-07, -1.0, 0.0, -7.957e-07, -1.0, 0.0, -7.957e-07, -1.0, 0.0, -7.957e-07, -1.0, -4.476e-05, -1.19e-05, -1.0, -4.476e-05, -1.19e-05, -1.0, -4.476e-05, -1.19e-05, -1.0, 2.766e-07, 1.25e-06, -1.0, 2.766e-07, 1.25e-06, -1.0, 2.766e-07, 1.25e-06, -1.0, 0.0, -9.874e-07, -1.0, 0.0, -9.874e-07, -1.0, 0.0, -9.874e-07, -1.0, 2.136e-07, -7.916e-07, -1.0, 2.136e-07, -7.916e-07, -1.0, 2.136e-07, -7.916e-07, -9.307e-08, 0.7212, -0.6927, -9.307e-08, 0.7212, -0.6927, -9.307e-08, 0.7212, -0.6927, 1.861e-07, 0.7212, -0.6927, 1.861e-07, 0.7212, -0.6927, 1.861e-07, 0.7212, -0.6927, -1.804e-07, 0.2392, -0.971, -1.804e-07, 0.2392, -0.971, -1.804e-07, 0.2392, -0.971, -1.804e-07, 0.2392, -0.971, -1.804e-07, 0.2392, -0.971, -1.804e-07, 0.2392, -0.971, 2.461e-07, -0.4767, -0.8791, 2.461e-07, -0.4767, -0.8791, 2.461e-07, -0.4767, -0.8791, 0.0, -0.4767, -0.8791, 0.0, -0.4767, -0.8791, 0.0, -0.4767, -0.8791, -1.804e-07, -0.2392, -0.971, -1.804e-07, -0.2392, -0.971, -1.804e-07, -0.2392, -0.971, 0.0, -0.2392, -0.971, 0.0, -0.2392, -0.971, 0.0, -0.2392, -0.971, -1.593e-07, 1.558e-07, -1.0, -1.593e-07, 1.558e-07, -1.0, -1.593e-07, 1.558e-07, -1.0, -1.593e-07, 1.558e-07, -1.0, -1.593e-07, 1.558e-07, -1.0, -1.593e-07, 1.558e-07, -1.0, 1.789e-06, 0.7105, 0.7037, 1.789e-06, 0.7105, 0.7037, 1.789e-06, 0.7105, 0.7037, -7.228e-08, 0.7105, 0.7037, -7.228e-08, 0.7105, 0.7037, -7.228e-08, 0.7105, 0.7037, -7.973e-08, -0.3135, 0.9496, -7.973e-08, -0.3135, 0.9496, -7.973e-08, -0.3135, 0.9496, 2.376e-06, -0.3135, 0.9496, 2.376e-06, -0.3135, 0.9496, 2.376e-06, -0.3135, 0.9496, 0.0, -1.0, 0.0, 0.0, -1.0, 0.0, 0.0, -1.0, 0.0, 0.0, -1.0, 0.0, 0.0, -1.0, 0.0, 0.0, -1.0, 0.0, 0.0, 1.0, 0.0, 0.0, 1.0, 0.0, 0.0, 1.0, 0.0, 0.0, 1.0, 0.0, 0.0, 1.0, 0.0, 0.0, 1.0, 0.0, 1.387e-06, -0.8326, 0.5538, 1.387e-06, -0.8326, 0.5538, 1.387e-06, -0.8326, 0.5538, 1.411e-06, -0.8326, 0.5538, 1.411e-06, -0.8326, 0.5538, 1.411e-06, -0.8326, 0.5538, 1.411e-06, 0.8326, 0.5539, 1.411e-06, 0.8326, 0.5539, 1.411e-06, 0.8326, 0.5539, 1.391e-06, 0.8326, 0.5539, 1.391e-06, 0.8326, 0.5539, 1.391e-06, 0.8326, 0.5539, 8.564e-08, 0.8557, -0.5174, 8.564e-08, 0.8557, -0.5174, 8.564e-08, 0.8557, -0.5174, 1.713e-07, 0.8557, -0.5174, 1.713e-07, 0.8557, -0.5174, 1.713e-07, 0.8557, -0.5174, 8.564e-08, -0.8558, -0.5174, 8.564e-08, -0.8558, -0.5174, 8.564e-08, -0.8558, -0.5174, 8.564e-08, -0.8558, -0.5174, 8.564e-08, -0.8558, -0.5174, 8.564e-08, -0.8558, -0.5174, 0.0, 0.9036, -0.4284, 0.0, 0.9036, -0.4284, 0.0, 0.9036, -0.4284, 0.0, 0.9036, -0.4284, 0.0, 0.9036, -0.4284, 0.0, 0.9036, -0.4284, 0.0, 0.0, -1.0, 0.0, 0.0, -1.0, 0.0, 0.0, -1.0, 0.0, 0.0, -1.0, 0.0, 0.0, -1.0, 0.0, 0.0, -1.0, 0.0, 7.035e-08, 1.0, 0.0, 7.035e-08, 1.0, 0.0, 7.035e-08, 1.0, 0.0, 7.035e-08, 1.0, 0.0, 7.035e-08, 1.0, 0.0, 7.035e-08, 1.0, 0.0, -0.6872, 0.7265, 0.0, -0.6872, 0.7265, 0.0, -0.6872, 0.7265, 0.0, -0.6872, 0.7265, 0.0, -0.6872, 0.7265, 0.0, -0.6872, 0.7265, 0.0, -6.511e-08, 1.0, 0.0, -6.511e-08, 1.0, 0.0, -6.511e-08, 1.0, 0.0, -6.511e-08, 1.0, 0.0, -6.511e-08, 1.0, 0.0, -6.511e-08, 1.0])] * 3)])
me_collider = bpy.data.meshes.new('collider')
me_collider.from_pydata([(-0.4723, -0.325, -1.0), (-0.4723, -0.325, 5.96e-08), (-0.4723, 0.325, 5.96e-08), (-0.4723, 0.325, -1.0), (-0.4523, 0.325, -1.0), (-0.4523, 0.325, 5.96e-08), (-0.4523, -0.325, 5.96e-08), (-0.4523, -0.325, -1.0)], [(0, 1), (1, 2), (2, 3), (3, 4), (4, 5), (5, 6), (6, 7), (7, 0), (6, 1), (5, 2), (7, 4), (3, 0)], [])
me_collider.use_remesh_fix_poles = True
me_collider.use_remesh_preserve_attributes = False
me_collider.update()
me_collider_001 = bpy.data.meshes.new('collider.001')
me_collider_001.from_pydata([(0.4523, -0.325, -1.0), (0.4523, -0.325, 0.0), (0.4523, 0.325, 0.0), (0.4523, 0.325, -1.0), (0.4723, 0.325, -1.0), (0.4723, 0.325, 0.0), (0.4723, -0.325, 0.0), (0.4723, -0.325, -1.0)], [(0, 1), (1, 2), (2, 3), (3, 4), (4, 5), (5, 6), (6, 7), (7, 0), (6, 1), (5, 2), (7, 4), (3, 0)], [])
me_collider_001.use_remesh_fix_poles = True
me_collider_001.use_remesh_preserve_attributes = False
me_collider_001.update()
me_collider_002 = bpy.data.meshes.new('collider.002')
me_collider_002.from_pydata([(-0.475, 0.307, -1.0), (-0.475, 0.307, 5.96e-08), (-0.475, 0.327, 5.96e-08), (-0.475, 0.327, -1.0), (0.475, 0.327, -1.0), (0.475, 0.327, 5.96e-08), (0.475, 0.307, 5.96e-08), (0.475, 0.307, -1.0)], [(0, 1), (1, 2), (2, 3), (3, 4), (4, 5), (5, 6), (6, 7), (7, 0), (6, 1), (5, 2), (7, 4), (3, 0)], [])
me_collider_002.use_remesh_fix_poles = True
me_collider_002.use_remesh_preserve_attributes = False
me_collider_002.update()
me_collider_003 = bpy.data.meshes.new('collider.003')
me_collider_003.from_pydata([(-0.475, -0.327, -1.0), (-0.475, -0.327, 5.96e-08), (-0.475, -0.307, 5.96e-08), (-0.475, -0.307, -1.0), (0.475, -0.307, -1.0), (0.475, -0.307, 5.96e-08), (0.475, -0.327, 5.96e-08), (0.475, -0.327, -1.0)], [(0, 1), (1, 2), (2, 3), (3, 4), (4, 5), (5, 6), (6, 7), (7, 0), (6, 1), (5, 2), (7, 4), (3, 0)], [])
me_collider_003.use_remesh_fix_poles = True
me_collider_003.use_remesh_preserve_attributes = False
me_collider_003.update()
me_collider_004 = bpy.data.meshes.new('collider.004')
me_collider_004.from_pydata([(-0.4723, -0.325, -1.0), (-0.4723, -0.325, 5.96e-08), (-0.4723, 0.325, 5.96e-08), (-0.4723, 0.325, -1.0), (-0.4523, 0.325, -1.0), (-0.4523, 0.325, 5.96e-08), (-0.4523, -0.325, 5.96e-08), (-0.4523, -0.325, -1.0)], [(0, 1), (1, 2), (2, 3), (3, 4), (4, 5), (5, 6), (6, 7), (7, 0), (6, 1), (5, 2), (7, 4), (3, 0)], [])
me_collider_004.use_remesh_fix_poles = True
me_collider_004.use_remesh_preserve_attributes = False
me_collider_004.update()
me_collider_005 = bpy.data.meshes.new('collider.005')
me_collider_005.from_pydata([(0.4523, -0.325, -1.0), (0.4523, -0.325, 0.0), (0.4523, 0.325, 0.0), (0.4523, 0.325, -1.0), (0.4723, 0.325, -1.0), (0.4723, 0.325, 0.0), (0.4723, -0.325, 0.0), (0.4723, -0.325, -1.0)], [(0, 1), (1, 2), (2, 3), (3, 4), (4, 5), (5, 6), (6, 7), (7, 0), (6, 1), (5, 2), (7, 4), (3, 0)], [])
me_collider_005.use_remesh_fix_poles = True
me_collider_005.use_remesh_preserve_attributes = False
me_collider_005.update()
me_collider_006 = bpy.data.meshes.new('collider.006')
me_collider_006.from_pydata([(-0.475, 0.307, -1.0), (-0.475, 0.307, 5.96e-08), (-0.475, 0.327, 5.96e-08), (-0.475, 0.327, -1.0), (0.475, 0.327, -1.0), (0.475, 0.327, 5.96e-08), (0.475, 0.307, 5.96e-08), (0.475, 0.307, -1.0)], [(0, 1), (1, 2), (2, 3), (3, 4), (4, 5), (5, 6), (6, 7), (7, 0), (6, 1), (5, 2), (7, 4), (3, 0)], [])
me_collider_006.use_remesh_fix_poles = True
me_collider_006.use_remesh_preserve_attributes = False
me_collider_006.update()
me_collider_007 = bpy.data.meshes.new('collider.007')
me_collider_007.from_pydata([(-0.475, -0.327, -1.0), (-0.475, -0.327, 5.96e-08), (-0.475, -0.307, 5.96e-08), (-0.475, -0.307, -1.0), (0.475, -0.307, -1.0), (0.475, -0.307, 5.96e-08), (0.475, -0.327, 5.96e-08), (0.475, -0.327, -1.0)], [(0, 1), (1, 2), (2, 3), (3, 4), (4, 5), (5, 6), (6, 7), (7, 0), (6, 1), (5, 2), (7, 4), (3, 0)], [])
me_collider_007.use_remesh_fix_poles = True
me_collider_007.use_remesh_preserve_attributes = False
me_collider_007.update()

# ---- objects
ob_light = bpy.data.objects.new('Light', light_light)
ob_camera = bpy.data.objects.new('Camera', cam_camera)
ob_erscrewinternalexportgo = bpy.data.objects.new('ERSCrewInternalExportGO', None)
ob_floodlight = bpy.data.objects.new('FloodLight', light_floodlight)
ob_freeiva = bpy.data.objects.new('FreeIva', None)
ob_shellcollider = bpy.data.objects.new('shellCollider', me_shellcollider_collider)
ob_tube173 = bpy.data.objects.new('tube173', me_tube173)
ob_collider = bpy.data.objects.new('collider', None)
ob_collider_001 = bpy.data.objects.new('collider.001', None)
ob_collider_002 = bpy.data.objects.new('collider.002', None)
ob_collider_003 = bpy.data.objects.new('collider.003', None)
ob_tube174 = bpy.data.objects.new('tube174', me_tube174)
ob_collider_004 = bpy.data.objects.new('collider.004', None)
ob_collider_005 = bpy.data.objects.new('collider.005', None)
ob_collider_006 = bpy.data.objects.new('collider.006', None)
ob_collider_007 = bpy.data.objects.new('collider.007', None)
ob_rotation2go = bpy.data.objects.new('Rotation2GO', None)
ob_rotatiomgo = bpy.data.objects.new('RotatiomGO', None)
ob_ers_crewmoduleinternal = bpy.data.objects.new('ERS_CrewModuleInternal', None)
ob_erscrewmodulehullgrp = bpy.data.objects.new('ERSCrewModuleHullGrp', None)
ob_ers_cabinback3 = bpy.data.objects.new('ERS_CabinBack3', None)
ob_transform68 = bpy.data.objects.new('transform68', None)
ob_pcube173 = bpy.data.objects.new('pCube173', me_pcube173)
ob_pcube174 = bpy.data.objects.new('pCube174', me_pcube174)
ob_polysurface189 = bpy.data.objects.new('polySurface189', me_polysurface189)
ob_seat1 = bpy.data.objects.new('Seat1', None)
ob_seat2 = bpy.data.objects.new('Seat2', None)
ob_mesh_collider = bpy.data.objects.new('mesh:collider', me_collider)
ob_mesh_collider_001 = bpy.data.objects.new('mesh:collider.001', me_collider_001)
ob_mesh_collider_002 = bpy.data.objects.new('mesh:collider.002', me_collider_002)
ob_mesh_collider_003 = bpy.data.objects.new('mesh:collider.003', me_collider_003)
ob_mesh_collider_004 = bpy.data.objects.new('mesh:collider.004', me_collider_004)
ob_mesh_collider_005 = bpy.data.objects.new('mesh:collider.005', me_collider_005)
ob_mesh_collider_006 = bpy.data.objects.new('mesh:collider.006', me_collider_006)
ob_mesh_collider_007 = bpy.data.objects.new('mesh:collider.007', me_collider_007)

# ---- transforms, parenting, visibility, modifiers, constraints
ob_light.location = (4.076, 1.005, 5.904)
ob_light.rotation_euler = (0.6503, 0.05522, 1.866)
ob_light.lock_rotations_4d = False
ob_light.empty_display_type = 'ARROWS'
ob_light.color = (0.0, 0.0, 0.0, 0.0)
ob_light.lineart.crease_threshold = 0.0
ob_camera.location = (7.359, -6.926, 4.958)
ob_camera.rotation_euler = (1.109, 0.0, 0.8149)
ob_camera.lock_rotations_4d = False
ob_camera.empty_display_type = 'ARROWS'
ob_camera.color = (0.0, 0.0, 0.0, 0.0)
ob_camera.display_type = 'WIRE'
ob_camera.lineart.crease_threshold = 0.0
ob_erscrewinternalexportgo.location = (0.0, 0.0, 0.0)
ob_erscrewinternalexportgo.rotation_mode = 'QUATERNION'
ob_erscrewinternalexportgo.rotation_quaternion = (1.0, 0.0, 0.0, 0.0)
ob_floodlight.parent = ob_erscrewinternalexportgo
ob_floodlight.location = (0.0, 0.0, 0.358)
ob_floodlight.rotation_mode = 'QUATERNION'
ob_floodlight.rotation_quaternion = (0.7071, 0.7071, 0.0, 0.0)
ob_freeiva.parent = ob_erscrewinternalexportgo
ob_freeiva.location = (0.0, 0.0, 0.0)
ob_freeiva.rotation_mode = 'QUATERNION'
ob_freeiva.rotation_quaternion = (1.0, 0.0, 0.0, 0.0)
ob_shellcollider.parent = ob_freeiva
ob_shellcollider.location = (0.0, 0.0, 0.0)
ob_shellcollider.rotation_mode = 'QUATERNION'
ob_shellcollider.rotation_quaternion = (1.0, 0.0, 0.0, 0.0)
ob_tube173.parent = ob_freeiva
ob_tube173.location = (-0.00114, -0.4889, -0.05718)
ob_tube173.rotation_mode = 'QUATERNION'
ob_tube173.rotation_quaternion = (0.5, -0.5, -0.5, -0.5)
ob_tube173.scale = (1.0, 1.0, 1.0)
ob_collider.parent = ob_tube173
ob_collider.location = (1.118e-08, -3.492e-10, 0.0)
ob_collider.rotation_mode = 'QUATERNION'
ob_collider.rotation_quaternion = (1.0, 5.148e-29, 0.0, 5.549e-43)
ob_collider.empty_display_type = 'ARROWS'
ob_collider.empty_display_size = 0.3
ob_collider.instance_type = 'COLLECTION'
ob_collider_001.parent = ob_tube173
ob_collider_001.location = (1.118e-08, -3.492e-10, 0.0)
ob_collider_001.rotation_mode = 'QUATERNION'
ob_collider_001.rotation_quaternion = (1.0, 5.148e-29, 0.0, 5.549e-43)
ob_collider_001.empty_display_type = 'ARROWS'
ob_collider_001.empty_display_size = 0.3
ob_collider_001.instance_type = 'COLLECTION'
ob_collider_002.parent = ob_tube173
ob_collider_002.location = (1.118e-08, -3.492e-10, 0.0)
ob_collider_002.rotation_mode = 'QUATERNION'
ob_collider_002.rotation_quaternion = (1.0, 5.148e-29, 0.0, 5.549e-43)
ob_collider_002.empty_display_type = 'ARROWS'
ob_collider_002.empty_display_size = 0.3
ob_collider_002.instance_type = 'COLLECTION'
ob_collider_003.parent = ob_tube173
ob_collider_003.location = (1.118e-08, -3.492e-10, 0.0)
ob_collider_003.rotation_mode = 'QUATERNION'
ob_collider_003.rotation_quaternion = (1.0, 5.148e-29, 0.0, 5.549e-43)
ob_collider_003.empty_display_type = 'ARROWS'
ob_collider_003.empty_display_size = 0.3
ob_collider_003.instance_type = 'COLLECTION'
ob_tube174.parent = ob_freeiva
ob_tube174.location = (-0.00114, 0.4888, -0.05718)
ob_tube174.rotation_mode = 'QUATERNION'
ob_tube174.rotation_quaternion = (0.5, 0.5, -0.5, 0.5)
ob_tube174.scale = (1.0, 1.0, 1.0)
ob_collider_004.parent = ob_tube174
ob_collider_004.location = (1.118e-08, 3.492e-10, 0.0)
ob_collider_004.rotation_mode = 'QUATERNION'
ob_collider_004.rotation_quaternion = (1.0, -5.148e-29, 0.0, -5.521e-43)
ob_collider_004.empty_display_type = 'ARROWS'
ob_collider_004.empty_display_size = 0.3
ob_collider_004.instance_type = 'COLLECTION'
ob_collider_005.parent = ob_tube174
ob_collider_005.location = (1.118e-08, 3.492e-10, 0.0)
ob_collider_005.rotation_mode = 'QUATERNION'
ob_collider_005.rotation_quaternion = (1.0, -5.148e-29, 0.0, -5.521e-43)
ob_collider_005.empty_display_type = 'ARROWS'
ob_collider_005.empty_display_size = 0.3
ob_collider_005.instance_type = 'COLLECTION'
ob_collider_006.parent = ob_tube174
ob_collider_006.location = (1.118e-08, 3.492e-10, 0.0)
ob_collider_006.rotation_mode = 'QUATERNION'
ob_collider_006.rotation_quaternion = (1.0, -5.148e-29, 0.0, -5.521e-43)
ob_collider_006.empty_display_type = 'ARROWS'
ob_collider_006.empty_display_size = 0.3
ob_collider_006.instance_type = 'COLLECTION'
ob_collider_007.parent = ob_tube174
ob_collider_007.location = (1.118e-08, 3.492e-10, 0.0)
ob_collider_007.rotation_mode = 'QUATERNION'
ob_collider_007.rotation_quaternion = (1.0, -5.148e-29, 0.0, -5.521e-43)
ob_collider_007.empty_display_type = 'ARROWS'
ob_collider_007.empty_display_size = 0.3
ob_collider_007.instance_type = 'COLLECTION'
ob_rotation2go.parent = ob_erscrewinternalexportgo
ob_rotation2go.location = (0.0, 0.0, 0.0)
ob_rotation2go.rotation_mode = 'QUATERNION'
ob_rotation2go.rotation_quaternion = (-1.152e-07, 1.152e-07, 0.7071, -0.7071)
ob_rotatiomgo.parent = ob_rotation2go
ob_rotatiomgo.location = (0.0, 0.383, 0.0)
ob_rotatiomgo.rotation_mode = 'QUATERNION'
ob_rotatiomgo.rotation_quaternion = (0.5, 0.5, -0.5, 0.5)
ob_ers_crewmoduleinternal.parent = ob_rotatiomgo
ob_ers_crewmoduleinternal.location = (0.0, 0.0, 0.0)
ob_ers_crewmoduleinternal.rotation_mode = 'QUATERNION'
ob_ers_crewmoduleinternal.rotation_quaternion = (1.0, -0.0, -0.0, -0.0)
ob_erscrewmodulehullgrp.parent = ob_ers_crewmoduleinternal
ob_erscrewmodulehullgrp.location = (0.0, 0.0, 0.0)
ob_erscrewmodulehullgrp.rotation_mode = 'QUATERNION'
ob_erscrewmodulehullgrp.rotation_quaternion = (1.0, -0.0, -0.0, -0.0)
ob_ers_cabinback3.parent = ob_erscrewmodulehullgrp
ob_ers_cabinback3.location = (0.5, 0.0, 0.1244)
ob_ers_cabinback3.rotation_mode = 'QUATERNION'
ob_ers_cabinback3.rotation_quaternion = (1.0, -0.0, -0.0, -0.0)
ob_transform68.parent = ob_ers_cabinback3
ob_transform68.location = (-1.143, 0.0, -0.1277)
ob_transform68.rotation_mode = 'QUATERNION'
ob_transform68.rotation_quaternion = (1.0, -0.0, -0.0, -0.0)
ob_pcube173.parent = ob_ers_crewmoduleinternal
ob_pcube173.location = (0.4806, -0.00114, 0.3258)
ob_pcube173.rotation_mode = 'QUATERNION'
ob_pcube173.rotation_quaternion = (1.0, -0.0, -0.0, -0.0)
ob_pcube174.parent = ob_ers_crewmoduleinternal
ob_pcube174.location = (-0.4823, -0.00114, 0.3258)
ob_pcube174.rotation_mode = 'QUATERNION'
ob_pcube174.rotation_quaternion = (-6.123e-17, -6.123e-17, 6.123e-17, -1.0)
ob_polysurface189.parent = ob_ers_crewmoduleinternal
ob_polysurface189.location = (-0.6431, 0.0, -0.003275)
ob_polysurface189.rotation_mode = 'QUATERNION'
ob_polysurface189.rotation_quaternion = (1.0, -0.0, -0.0, -0.0)
ob_seat1.parent = ob_erscrewinternalexportgo
ob_seat1.location = (0.564, -0.239, -0.514)
ob_seat1.rotation_mode = 'QUATERNION'
ob_seat1.rotation_quaternion = (0.7033, 0.005577, -0.005637, 0.7109)
ob_seat1.scale = (1.0, 1.0, 1.0)
ob_seat2.parent = ob_erscrewinternalexportgo
ob_seat2.location = (0.564, 0.2769, -0.514)
ob_seat2.rotation_mode = 'QUATERNION'
ob_seat2.rotation_quaternion = (0.7033, 0.005577, -0.005637, 0.7109)
ob_seat2.scale = (1.0, 1.0, 1.0)
ob_mesh_collider.location = (0.0, 0.0, 0.0)
ob_mesh_collider_001.location = (0.0, 0.0, 0.0)
ob_mesh_collider_002.location = (0.0, 0.0, 0.0)
ob_mesh_collider_003.location = (0.0, 0.0, 0.0)
ob_mesh_collider_004.location = (0.0, 0.0, 0.0)
ob_mesh_collider_005.location = (0.0, 0.0, 0.0)
ob_mesh_collider_006.location = (0.0, 0.0, 0.0)
ob_mesh_collider_007.location = (0.0, 0.0, 0.0)
ob_collider.instance_collection = col_collider_collider
ob_collider_001.instance_collection = col_collider_collider_001
ob_collider_002.instance_collection = col_collider_collider_002
ob_collider_003.instance_collection = col_collider_collider_003
ob_collider_004.instance_collection = col_collider_collider_004
ob_collider_005.instance_collection = col_collider_collider_005
ob_collider_006.instance_collection = col_collider_collider_006
ob_collider_007.instance_collection = col_collider_collider_007

# ---- collection membership
col_collection.objects.link(ob_light)
col_collection.objects.link(ob_camera)
col_collection.objects.link(ob_erscrewinternalexportgo)
col_collection.objects.link(ob_floodlight)
col_collection.objects.link(ob_freeiva)
col_collection.objects.link(ob_shellcollider)
col_collection.objects.link(ob_tube173)
col_collection.objects.link(ob_collider)
col_collection.objects.link(ob_collider_001)
col_collection.objects.link(ob_collider_002)
col_collection.objects.link(ob_collider_003)
col_collection.objects.link(ob_tube174)
col_collection.objects.link(ob_collider_004)
col_collection.objects.link(ob_collider_005)
col_collection.objects.link(ob_collider_006)
col_collection.objects.link(ob_collider_007)
col_collection.objects.link(ob_rotation2go)
col_collection.objects.link(ob_rotatiomgo)
col_collection.objects.link(ob_ers_crewmoduleinternal)
col_collection.objects.link(ob_erscrewmodulehullgrp)
col_collection.objects.link(ob_ers_cabinback3)
col_collection.objects.link(ob_transform68)
col_collection.objects.link(ob_pcube173)
col_collection.objects.link(ob_pcube174)
col_collection.objects.link(ob_polysurface189)
col_collection.objects.link(ob_seat1)
col_collection.objects.link(ob_seat2)
col_collider_collider.objects.link(ob_mesh_collider)
col_collider_collider_001.objects.link(ob_mesh_collider_001)
col_collider_collider_002.objects.link(ob_mesh_collider_002)
col_collider_collider_003.objects.link(ob_mesh_collider_003)
col_collider_collider_004.objects.link(ob_mesh_collider_004)
col_collider_collider_005.objects.link(ob_mesh_collider_005)
col_collider_collider_006.objects.link(ob_mesh_collider_006)
col_collider_collider_007.objects.link(ob_mesh_collider_007)

# ---- scene / render settings (as saved in the file)
scene.camera = ob_camera
scene.frame_start = 1; scene.frame_end = 250; scene.frame_set(1)
scene.render.engine = 'BLENDER_EEVEE_NEXT'
scene.cycles.sampling_pattern = 'TABULATED_SOBOL'
scene.cycles.use_light_tree = False
scene.view_settings.view_transform = 'Filmic'
bpy.context.view_layer.update()
